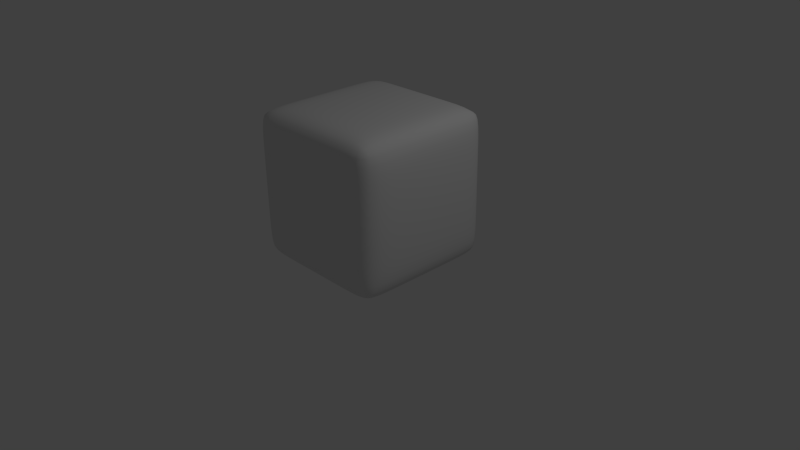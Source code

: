 # Source: checkpoint.blend  (saved by Blender 2.74.0; exported with 4.5.12 LTS)
import bpy
from mathutils import Matrix  # noqa: F401  (used for matrix-valued properties, if any)

bpy.ops.wm.read_factory_settings(use_empty=True)
scene = bpy.context.scene
scene.name = 'Scene'

# ---- collections
col_collection_1 = bpy.data.collections.new('Collection 1'); scene.collection.children.link(col_collection_1)

# ---- materials (node trees are filled in below, after node groups)
mat_material = bpy.data.materials.new('Material')
mat_material.alpha_threshold = 0.0
mat_material.use_transparent_shadow = False
mat_material.roughness = 0.5
mat_material.line_color = (0.0, 0.0, 0.0, 1.0)

# ---- material node trees

# ---- world
world_world = bpy.data.worlds.new('World'); scene.world = world_world
world_world.color = (0.05088, 0.05088, 0.05088)
world_world.use_sun_shadow = False
world_world.sun_shadow_jitter_overblur = 0.0
world_world.cycles.sampling_method = 'MANUAL'
world_world.cycles.sample_map_resolution = 256

# ---- cameras
cam_camera = bpy.data.cameras.new('Camera')
cam_camera.clip_end = 100.0
cam_camera.lens = 35.0
cam_camera.sensor_width = 32.0
cam_camera.sensor_height = 18.0
cam_camera.ortho_scale = 7.314
cam_camera.dof.focus_distance = 0.0
cam_camera.dof.aperture_fstop = 128.0

# ---- lights
light_lamp = bpy.data.lights.new('Lamp', 'POINT')
light_lamp.transmission_factor = 0.0
light_lamp.cutoff_distance = 30.0
light_lamp.energy = 100.0
light_lamp.shadow_buffer_clip_start = 1.001
light_lamp.shadow_soft_size = 0.1
light_lamp.shadow_maximum_resolution = 0.006
light_lamp.use_absolute_resolution = True
light_lamp.cycles.use_multiple_importance_sampling = False

# ---- meshes
me_cube = bpy.data.meshes.new('Cube')
me_cube.from_pydata([(5.355e-08, 1.169e-07, -0.004673), (0.125, 9.499e-08, -0.004673), (0.25, 7.357e-08, -0.004673), (0.375, 5.774e-08, -0.004673), (0.5, 3.423e-08, -0.004673), (0.625, 1.863e-08, -0.004673), (0.75, -9.313e-10, -0.004673), (0.875, -2.235e-08, -0.004673), (3.725e-08, -0.125, -0.004673), (2.235e-08, -0.25, -0.004673), (9.313e-09, -0.375, -0.004673), (-2.328e-09, -0.5, -0.004673), (-1.863e-08, -0.625, -0.004673), (-3.725e-08, -0.75, -0.004673), (-5.215e-08, -0.875, -0.004673), (-0.125, 1.378e-07, -0.004673), (-0.25, 1.583e-07, -0.004673), (-0.375, 1.676e-07, -0.004673), (-0.5, 1.835e-07, -0.004673), (-0.625, 2.012e-07, -0.004673), (-0.75, 2.17e-07, -0.004673), (-0.875, 2.347e-07, -0.004673), (7.264e-08, 0.125, -0.004673), (8.987e-08, 0.25, -0.004673), (1.043e-07, 0.375, -0.004673), (1.192e-07, 0.5, -0.004673), (1.341e-07, 0.625, -0.004673), (1.49e-07, 0.75, -0.004673), (1.639e-07, 0.875, -0.004673), (0.125, 0.125, -0.004673), (0.25, 0.125, -0.004673), (0.375, 0.125, -0.004673), (0.5, 0.125, -0.004673), (0.625, 0.125, -0.004673), (0.75, 0.125, -0.004673), (0.875, 0.125, -0.004673), (0.125, 0.25, -0.004673), (0.25, 0.25, -0.004673), (0.375, 0.25, -0.004673), (0.5, 0.25, -0.004673), (0.625, 0.25, -0.004673), (0.75, 0.25, -0.004673), (0.875, 0.25, -0.004673), (0.125, 0.375, -0.004673), (0.25, 0.375, -0.004673), (0.375, 0.375, -0.004673), (0.5, 0.375, -0.004673), (0.625, 0.375, -0.004673), (0.75, 0.375, -0.004673), (0.875, 0.375, -0.004673), (0.125, 0.5, -0.004673), (0.25, 0.5, -0.004673), (0.375, 0.5, -0.004673), (0.5, 0.5, -0.004673), (0.625, 0.5, -0.004673), (0.75, 0.5, -0.004673), (0.875, 0.5, -0.004673), (0.125, 0.625, -0.004673), (0.25, 0.625, -0.004673), (0.375, 0.625, -0.004673), (0.5, 0.625, -0.004673), (0.625, 0.625, -0.004673), (0.75, 0.625, -0.004673), (0.875, 0.625, -0.004673), (0.125, 0.75, -0.004673), (0.25, 0.75, -0.004673), (0.375, 0.75, -0.004673), (0.5, 0.75, -0.004673), (0.625, 0.75, -0.004673), (0.75, 0.75, -0.004673), (0.875, 0.75, -0.004673), (0.125, 0.875, -0.004673), (0.25, 0.875, -0.004673), (0.375, 0.875, -0.004673), (0.5, 0.875, -0.004673), (0.625, 0.875, -0.004673), (0.75, 0.875, -0.004673), (0.875, 0.875, -0.004673), (0.125, -0.125, -0.004673), (0.125, -0.25, -0.004673), (0.125, -0.375, -0.004673), (0.125, -0.5, -0.004673), (0.125, -0.625, -0.004673), (0.125, -0.75, -0.004673), (0.125, -0.875, -0.004673), (0.25, -0.125, -0.004673), (0.25, -0.25, -0.004673), (0.25, -0.375, -0.004673), (0.25, -0.5, -0.004673), (0.25, -0.625, -0.004673), (0.25, -0.75, -0.004673), (0.25, -0.875, -0.004673), (0.375, -0.125, -0.004673), (0.375, -0.25, -0.004673), (0.375, -0.375, -0.004673), (0.375, -0.5, -0.004673), (0.375, -0.625, -0.004673), (0.375, -0.75, -0.004673), (0.375, -0.875, -0.004673), (0.5, -0.125, -0.004673), (0.5, -0.25, -0.004673), (0.5, -0.375, -0.004673), (0.5, -0.5, -0.004673), (0.5, -0.625, -0.004673), (0.5, -0.75, -0.004673), (0.5, -0.875, -0.004673), (0.625, -0.125, -0.004673), (0.625, -0.25, -0.004673), (0.625, -0.375, -0.004673), (0.625, -0.5, -0.004673), (0.625, -0.625, -0.004673), (0.625, -0.75, -0.004673), (0.625, -0.875, -0.004673), (0.75, -0.125, -0.004673), (0.75, -0.25, -0.004673), (0.75, -0.375, -0.004673), (0.75, -0.5, -0.004673), (0.75, -0.625, -0.004673), (0.75, -0.75, -0.004673), (0.75, -0.875, -0.004673), (0.875, -0.125, -0.004673), (0.875, -0.25, -0.004673), (0.875, -0.375, -0.004673), (0.875, -0.5, -0.004673), (0.875, -0.625, -0.004673), (0.875, -0.75, -0.004673), (0.875, -0.875, -0.004673), (-0.125, -0.125, -0.004673), (-0.25, -0.125, -0.004673), (-0.375, -0.125, -0.004673), (-0.5, -0.125, -0.004673), (-0.625, -0.125, -0.004673), (-0.75, -0.125, -0.004673), (-0.875, -0.125, -0.004673), (-0.125, -0.25, -0.004673), (-0.25, -0.25, -0.004673), (-0.375, -0.25, -0.004673), (-0.5, -0.25, -0.004673), (-0.625, -0.25, -0.004673), (-0.75, -0.25, -0.004673), (-0.875, -0.25, -0.004673), (-0.125, -0.375, -0.004673), (-0.25, -0.375, -0.004673), (-0.375, -0.375, -0.004673), (-0.5, -0.375, -0.004673), (-0.625, -0.375, -0.004673), (-0.75, -0.375, -0.004673), (-0.875, -0.375, -0.004673), (-0.125, -0.5, -0.004673), (-0.25, -0.5, -0.004673), (-0.375, -0.5, -0.004673), (-0.5, -0.5, -0.004673), (-0.625, -0.5, -0.004673), (-0.75, -0.5, -0.004673), (-0.875, -0.5, -0.004673), (-0.125, -0.625, -0.004673), (-0.25, -0.625, -0.004673), (-0.375, -0.625, -0.004673), (-0.5, -0.625, -0.004673), (-0.625, -0.625, -0.004673), (-0.75, -0.625, -0.004673), (-0.875, -0.625, -0.004673), (-0.125, -0.75, -0.004673), (-0.25, -0.75, -0.004673), (-0.375, -0.75, -0.004673), (-0.5, -0.75, -0.004673), (-0.625, -0.75, -0.004673), (-0.75, -0.75, -0.004673), (-0.875, -0.75, -0.004673), (-0.125, -0.875, -0.004673), (-0.25, -0.875, -0.004673), (-0.375, -0.875, -0.004673), (-0.5, -0.875, -0.004673), (-0.625, -0.875, -0.004673), (-0.75, -0.875, -0.004673), (-0.875, -0.875, -0.004673), (-0.125, 0.125, -0.004673), (-0.125, 0.25, -0.004673), (-0.125, 0.375, -0.004673), (-0.125, 0.5, -0.004673), (-0.125, 0.625, -0.004673), (-0.125, 0.75, -0.004673), (-0.125, 0.875, -0.004673), (-0.25, 0.125, -0.004673), (-0.25, 0.25, -0.004673), (-0.25, 0.375, -0.004673), (-0.25, 0.5, -0.004673), (-0.25, 0.625, -0.004673), (-0.25, 0.75, -0.004673), (-0.25, 0.875, -0.004673), (-0.375, 0.125, -0.004673), (-0.375, 0.25, -0.004673), (-0.375, 0.375, -0.004673), (-0.375, 0.5, -0.004673), (-0.375, 0.625, -0.004673), (-0.375, 0.75, -0.004673), (-0.375, 0.875, -0.004673), (-0.5, 0.125, -0.004673), (-0.5, 0.25, -0.004673), (-0.5, 0.375, -0.004673), (-0.5, 0.5, -0.004673), (-0.5, 0.625, -0.004673), (-0.5, 0.75, -0.004673), (-0.5, 0.875, -0.004673), (-0.625, 0.125, -0.004673), (-0.625, 0.25, -0.004673), (-0.625, 0.375, -0.004673), (-0.625, 0.5, -0.004673), (-0.625, 0.625, -0.004673), (-0.625, 0.75, -0.004673), (-0.625, 0.875, -0.004673), (-0.75, 0.125, -0.004673), (-0.75, 0.25, -0.004673), (-0.75, 0.375, -0.004673), (-0.75, 0.5, -0.004673), (-0.75, 0.625, -0.004673), (-0.75, 0.75, -0.004673), (-0.75, 0.875, -0.004673), (-0.875, 0.125, -0.004673), (-0.875, 0.25, -0.004673), (-0.875, 0.375, -0.004673), (-0.875, 0.5, -0.004673), (-0.875, 0.625, -0.004673), (-0.875, 0.75, -0.004673), (-0.875, 0.875, -0.004673), (-1.173e-07, -1.788e-07, 1.995), (-7.078e-08, 0.125, 1.995), (-2.421e-08, 0.25, 1.995), (2.049e-08, 0.375, 1.995), (6.729e-08, 0.5, 1.995), (1.192e-07, 0.625, 1.995), (1.742e-07, 0.75, 1.995), (2.217e-07, 0.875, 1.995), (-0.125, -1.341e-07, 1.995), (-0.25, -8.941e-08, 1.995), (-0.375, -4.47e-08, 1.995), (-0.5, 0.0, 1.995), (-0.625, 4.843e-08, 1.995), (-0.75, 9.313e-08, 1.995), (-0.875, 1.378e-07, 1.995), (-1.621e-07, -0.125, 1.995), (-2.068e-07, -0.25, 1.995), (-2.552e-07, -0.375, 1.995), (-3.022e-07, -0.5, 1.995), (-3.52e-07, -0.625, 1.995), (-4.042e-07, -0.75, 1.995), (-4.545e-07, -0.875, 1.995), (0.125, -2.217e-07, 1.995), (0.25, -2.673e-07, 1.995), (0.375, -3.204e-07, 1.995), (0.5, -3.688e-07, 1.995), (0.625, -4.247e-07, 1.995), (0.75, -4.722e-07, 1.995), (0.875, -5.215e-07, 1.995), (0.125, 0.125, 1.995), (0.125, 0.25, 1.995), (0.125, 0.375, 1.995), (0.125, 0.5, 1.995), (0.125, 0.625, 1.995), (0.125, 0.75, 1.995), (0.125, 0.875, 1.995), (0.25, 0.125, 1.995), (0.25, 0.25, 1.995), (0.25, 0.375, 1.995), (0.25, 0.5, 1.995), (0.25, 0.625, 1.995), (0.25, 0.75, 1.995), (0.25, 0.875, 1.995), (0.375, 0.125, 1.995), (0.375, 0.25, 1.995), (0.375, 0.375, 1.995), (0.375, 0.5, 1.995), (0.375, 0.625, 1.995), (0.375, 0.75, 1.995), (0.375, 0.875, 1.995), (0.5, 0.125, 1.995), (0.5, 0.25, 1.995), (0.5, 0.375, 1.995), (0.5, 0.5, 1.995), (0.5, 0.625, 1.995), (0.5, 0.75, 1.995), (0.5, 0.875, 1.995), (0.625, 0.125, 1.995), (0.625, 0.25, 1.995), (0.625, 0.375, 1.995), (0.625, 0.5, 1.995), (0.625, 0.625, 1.995), (0.625, 0.75, 1.995), (0.625, 0.875, 1.995), (0.75, 0.125, 1.995), (0.75, 0.25, 1.995), (0.75, 0.375, 1.995), (0.75, 0.5, 1.995), (0.75, 0.625, 1.995), (0.75, 0.75, 1.995), (0.75, 0.875, 1.995), (0.875, 0.125, 1.995), (0.875, 0.25, 1.995), (0.875, 0.375, 1.995), (0.875, 0.5, 1.995), (0.875, 0.625, 1.995), (0.875, 0.75, 1.995), (0.875, 0.875, 1.995), (-0.125, 0.125, 1.995), (-0.25, 0.125, 1.995), (-0.375, 0.125, 1.995), (-0.5, 0.125, 1.995), (-0.625, 0.125, 1.995), (-0.75, 0.125, 1.995), (-0.875, 0.125, 1.995), (-0.125, 0.25, 1.995), (-0.25, 0.25, 1.995), (-0.375, 0.25, 1.995), (-0.5, 0.25, 1.995), (-0.625, 0.25, 1.995), (-0.75, 0.25, 1.995), (-0.875, 0.25, 1.995), (-0.125, 0.375, 1.995), (-0.25, 0.375, 1.995), (-0.375, 0.375, 1.995), (-0.5, 0.375, 1.995), (-0.625, 0.375, 1.995), (-0.75, 0.375, 1.995), (-0.875, 0.375, 1.995), (-0.125, 0.5, 1.995), (-0.25, 0.5, 1.995), (-0.375, 0.5, 1.995), (-0.5, 0.5, 1.995), (-0.625, 0.5, 1.995), (-0.75, 0.5, 1.995), (-0.875, 0.5, 1.995), (-0.125, 0.625, 1.995), (-0.25, 0.625, 1.995), (-0.375, 0.625, 1.995), (-0.5, 0.625, 1.995), (-0.625, 0.625, 1.995), (-0.75, 0.625, 1.995), (-0.875, 0.625, 1.995), (-0.125, 0.75, 1.995), (-0.25, 0.75, 1.995), (-0.375, 0.75, 1.995), (-0.5, 0.75, 1.995), (-0.625, 0.75, 1.995), (-0.75, 0.75, 1.995), (-0.875, 0.75, 1.995), (-0.125, 0.875, 1.995), (-0.25, 0.875, 1.995), (-0.375, 0.875, 1.995), (-0.5, 0.875, 1.995), (-0.625, 0.875, 1.995), (-0.75, 0.875, 1.995), (-0.875, 0.875, 1.995), (-0.125, -0.125, 1.995), (-0.125, -0.25, 1.995), (-0.125, -0.375, 1.995), (-0.125, -0.5, 1.995), (-0.125, -0.625, 1.995), (-0.125, -0.75, 1.995), (-0.125, -0.875, 1.995), (-0.25, -0.125, 1.995), (-0.25, -0.25, 1.995), (-0.25, -0.375, 1.995), (-0.25, -0.5, 1.995), (-0.25, -0.625, 1.995), (-0.25, -0.75, 1.995), (-0.25, -0.875, 1.995), (-0.375, -0.125, 1.995), (-0.375, -0.25, 1.995), (-0.375, -0.375, 1.995), (-0.375, -0.5, 1.995), (-0.375, -0.625, 1.995), (-0.375, -0.75, 1.995), (-0.375, -0.875, 1.995), (-0.5, -0.125, 1.995), (-0.5, -0.25, 1.995), (-0.5, -0.375, 1.995), (-0.5, -0.5, 1.995), (-0.5, -0.625, 1.995), (-0.5, -0.75, 1.995), (-0.5, -0.875, 1.995), (-0.625, -0.125, 1.995), (-0.625, -0.25, 1.995), (-0.625, -0.375, 1.995), (-0.625, -0.5, 1.995), (-0.625, -0.625, 1.995), (-0.625, -0.75, 1.995), (-0.625, -0.875, 1.995), (-0.75, -0.125, 1.995), (-0.75, -0.25, 1.995), (-0.75, -0.375, 1.995), (-0.75, -0.5, 1.995), (-0.75, -0.625, 1.995), (-0.75, -0.75, 1.995), (-0.75, -0.875, 1.995), (-0.875, -0.125, 1.995), (-0.875, -0.25, 1.995), (-0.875, -0.375, 1.995), (-0.875, -0.5, 1.995), (-0.875, -0.625, 1.995), (-0.875, -0.75, 1.995), (-0.875, -0.875, 1.995), (0.125, -0.125, 1.995), (0.25, -0.125, 1.995), (0.375, -0.125, 1.995), (0.5, -0.125, 1.995), (0.625, -0.125, 1.995), (0.75, -0.125, 1.995), (0.875, -0.125, 1.995), (0.125, -0.25, 1.995), (0.25, -0.25, 1.995), (0.375, -0.25, 1.995), (0.5, -0.25, 1.995), (0.625, -0.25, 1.995), (0.75, -0.25, 1.995), (0.875, -0.25, 1.995), (0.125, -0.375, 1.995), (0.25, -0.375, 1.995), (0.375, -0.375, 1.995), (0.5, -0.375, 1.995), (0.625, -0.375, 1.995), (0.75, -0.375, 1.995), (0.875, -0.375, 1.995), (0.125, -0.5, 1.995), (0.25, -0.5, 1.995), (0.375, -0.5, 1.995), (0.5, -0.5, 1.995), (0.625, -0.5, 1.995), (0.75, -0.5, 1.995), (0.875, -0.5, 1.995), (0.125, -0.625, 1.995), (0.25, -0.625, 1.995), (0.375, -0.625, 1.995), (0.5, -0.625, 1.995), (0.625, -0.625, 1.995), (0.75, -0.625, 1.995), (0.875, -0.625, 1.995), (0.125, -0.75, 1.995), (0.25, -0.75, 1.995), (0.375, -0.75, 1.995), (0.5, -0.75, 1.995), (0.625, -0.75, 1.995), (0.75, -0.75, 1.995), (0.875, -0.75, 1.995), (0.125, -0.875, 1.995), (0.25, -0.875, 1.995), (0.375, -0.875, 1.995), (0.5, -0.875, 1.995), (0.625, -0.875, 1.995), (0.75, -0.875, 1.995), (0.875, -0.875, 1.995), (1.0, -2.806e-07, 0.9953), (1.0, 0.125, 0.9953), (1.0, 0.25, 0.9953), (1.0, 0.375, 0.9953), (1.0, 0.5, 0.9953), (1.0, 0.625, 0.9953), (1.0, 0.75, 0.9953), (1.0, 0.875, 0.9953), (1.0, -3.111e-07, 1.12), (1.0, -3.413e-07, 1.245), (1.0, -3.744e-07, 1.37), (1.0, -4.093e-07, 1.495), (1.0, -4.47e-07, 1.62), (1.0, -4.964e-07, 1.745), (1.0, -5.29e-07, 1.87), (1.0, -0.125, 0.9953), (1.0, -0.25, 0.9953), (1.0, -0.375, 0.9953), (1.0, -0.5, 0.9953), (1.0, -0.625, 0.9953), (1.0, -0.75, 0.9953), (1.0, -0.875, 0.9953), (1.0, -2.496e-07, 0.8703), (1.0, -2.133e-07, 0.7453), (1.0, -1.807e-07, 0.6203), (1.0, -1.495e-07, 0.4953), (1.0, -1.173e-07, 0.3703), (1.0, -8.754e-08, 0.2453), (1.0, -6.333e-08, 0.1203), (1.0, 0.125, 0.8703), (1.0, 0.25, 0.8703), (1.0, 0.375, 0.8703), (1.0, 0.5, 0.8703), (1.0, 0.625, 0.8703), (1.0, 0.75, 0.8703), (1.0, 0.875, 0.8703), (1.0, 0.125, 0.7453), (1.0, 0.25, 0.7453), (1.0, 0.375, 0.7453), (1.0, 0.5, 0.7453), (1.0, 0.625, 0.7453), (1.0, 0.75, 0.7453), (1.0, 0.875, 0.7453), (1.0, 0.125, 0.6203), (1.0, 0.25, 0.6203), (1.0, 0.375, 0.6203), (1.0, 0.5, 0.6203), (1.0, 0.625, 0.6203), (1.0, 0.75, 0.6203), (1.0, 0.875, 0.6203), (1.0, 0.125, 0.4953), (1.0, 0.25, 0.4953), (1.0, 0.375, 0.4953), (1.0, 0.5, 0.4953), (1.0, 0.625, 0.4953), (1.0, 0.75, 0.4953), (1.0, 0.875, 0.4953), (1.0, 0.125, 0.3703), (1.0, 0.25, 0.3703), (1.0, 0.375, 0.3703), (1.0, 0.5, 0.3703), (1.0, 0.625, 0.3703), (1.0, 0.75, 0.3703), (1.0, 0.875, 0.3703), (1.0, 0.125, 0.2453), (1.0, 0.25, 0.2453), (1.0, 0.375, 0.2453), (1.0, 0.5, 0.2453), (1.0, 0.625, 0.2453), (1.0, 0.75, 0.2453), (1.0, 0.875, 0.2453), (1.0, 0.125, 0.1203), (1.0, 0.25, 0.1203), (1.0, 0.375, 0.1203), (1.0, 0.5, 0.1203), (1.0, 0.625, 0.1203), (1.0, 0.75, 0.1203), (1.0, 0.875, 0.1203), (1.0, 0.125, 1.12), (1.0, 0.125, 1.245), (1.0, 0.125, 1.37), (1.0, 0.125, 1.495), (1.0, 0.125, 1.62), (1.0, 0.125, 1.745), (1.0, 0.125, 1.87), (1.0, 0.25, 1.12), (1.0, 0.25, 1.245), (1.0, 0.25, 1.37), (1.0, 0.25, 1.495), (1.0, 0.25, 1.62), (1.0, 0.25, 1.745), (1.0, 0.25, 1.87), (1.0, 0.375, 1.12), (1.0, 0.375, 1.245), (1.0, 0.375, 1.37), (1.0, 0.375, 1.495), (1.0, 0.375, 1.62), (1.0, 0.375, 1.745), (1.0, 0.375, 1.87), (1.0, 0.5, 1.12), (1.0, 0.5, 1.245), (1.0, 0.5, 1.37), (1.0, 0.5, 1.495), (1.0, 0.5, 1.62), (1.0, 0.5, 1.745), (1.0, 0.5, 1.87), (1.0, 0.625, 1.12), (1.0, 0.625, 1.245), (1.0, 0.625, 1.37), (1.0, 0.625, 1.495), (1.0, 0.625, 1.62), (1.0, 0.625, 1.745), (1.0, 0.625, 1.87), (1.0, 0.75, 1.12), (1.0, 0.75, 1.245), (1.0, 0.75, 1.37), (1.0, 0.75, 1.495), (1.0, 0.75, 1.62), (1.0, 0.75, 1.745), (1.0, 0.75, 1.87), (1.0, 0.875, 1.12), (1.0, 0.875, 1.245), (1.0, 0.875, 1.37), (1.0, 0.875, 1.495), (1.0, 0.875, 1.62), (1.0, 0.875, 1.745), (1.0, 0.875, 1.87), (1.0, -0.125, 1.12), (1.0, -0.25, 1.12), (1.0, -0.375, 1.12), (1.0, -0.5, 1.12), (1.0, -0.625, 1.12), (1.0, -0.75, 1.12), (1.0, -0.875, 1.12), (1.0, -0.125, 1.245), (1.0, -0.25, 1.245), (1.0, -0.375, 1.245), (1.0, -0.5, 1.245), (1.0, -0.625, 1.245), (1.0, -0.75, 1.245), (1.0, -0.875, 1.245), (1.0, -0.125, 1.37), (1.0, -0.25, 1.37), (1.0, -0.375, 1.37), (1.0, -0.5, 1.37), (1.0, -0.625, 1.37), (1.0, -0.75, 1.37), (1.0, -0.875, 1.37), (1.0, -0.125, 1.495), (1.0, -0.25, 1.495), (1.0, -0.375, 1.495), (1.0, -0.5, 1.495), (1.0, -0.625, 1.495), (1.0, -0.75, 1.495), (1.0, -0.875, 1.495), (1.0, -0.125, 1.62), (1.0, -0.25, 1.62), (1.0, -0.375, 1.62), (1.0, -0.5, 1.62), (1.0, -0.625, 1.62), (1.0, -0.75, 1.62), (1.0, -0.875, 1.62), (1.0, -0.125, 1.745), (1.0, -0.25, 1.745), (1.0, -0.375, 1.745), (1.0, -0.5, 1.745), (1.0, -0.625, 1.745), (1.0, -0.75, 1.745), (1.0, -0.875, 1.745), (1.0, -0.125, 1.87), (1.0, -0.25, 1.87), (1.0, -0.375, 1.87), (1.0, -0.5, 1.87), (1.0, -0.625, 1.87), (1.0, -0.75, 1.87), (1.0, -0.875, 1.87), (1.0, -0.125, 0.8703), (1.0, -0.125, 0.7453), (1.0, -0.125, 0.6203), (1.0, -0.125, 0.4953), (1.0, -0.125, 0.3703), (1.0, -0.125, 0.2453), (1.0, -0.125, 0.1203), (1.0, -0.25, 0.8703), (1.0, -0.25, 0.7453), (1.0, -0.25, 0.6203), (1.0, -0.25, 0.4953), (1.0, -0.25, 0.3703), (1.0, -0.25, 0.2453), (1.0, -0.25, 0.1203), (1.0, -0.375, 0.8703), (1.0, -0.375, 0.7453), (1.0, -0.375, 0.6203), (1.0, -0.375, 0.4953), (1.0, -0.375, 0.3703), (1.0, -0.375, 0.2453), (1.0, -0.375, 0.1203), (1.0, -0.5, 0.8703), (1.0, -0.5, 0.7453), (1.0, -0.5, 0.6203), (1.0, -0.5, 0.4953), (1.0, -0.5, 0.3703), (1.0, -0.5, 0.2453), (1.0, -0.5, 0.1203), (1.0, -0.625, 0.8703), (1.0, -0.625, 0.7453), (1.0, -0.625, 0.6203), (1.0, -0.625, 0.4953), (1.0, -0.625, 0.3703), (1.0, -0.625, 0.2453), (1.0, -0.625, 0.1203), (1.0, -0.75, 0.8703), (1.0, -0.75, 0.7453), (1.0, -0.75, 0.6203), (1.0, -0.75, 0.4953), (1.0, -0.75, 0.3703), (1.0, -0.75, 0.2453), (1.0, -0.75, 0.1203), (1.0, -0.875, 0.8703), (1.0, -0.875, 0.7453), (1.0, -0.875, 0.6203), (1.0, -0.875, 0.4953), (1.0, -0.875, 0.3703), (1.0, -0.875, 0.2453), (1.0, -0.875, 0.1203), (-2.896e-07, -1.0, 0.9953), (0.125, -1.0, 0.9953), (0.25, -1.0, 0.9953), (0.375, -1.0, 0.9953), (0.5, -1.0, 0.9953), (0.625, -1.0, 0.9953), (0.75, -1.0, 0.9953), (0.875, -1.0, 0.9953), (-3.148e-07, -1.0, 1.12), (-3.413e-07, -1.0, 1.245), (-3.707e-07, -1.0, 1.37), (-4.005e-07, -1.0, 1.495), (-4.321e-07, -1.0, 1.62), (-4.554e-07, -1.0, 1.745), (-4.806e-07, -1.0, 1.87), (-0.125, -1.0, 0.9953), (-0.25, -1.0, 0.9953), (-0.375, -1.0, 0.9953), (-0.5, -1.0, 0.9953), (-0.625, -1.0, 0.9953), (-0.75, -1.0, 0.9953), (-0.875, -1.0, 0.9953), (-2.664e-07, -1.0, 0.8703), (-2.384e-07, -1.0, 0.7453), (-2.086e-07, -1.0, 0.6203), (-1.788e-07, -1.0, 0.4953), (-1.49e-07, -1.0, 0.3703), (-1.164e-07, -1.0, 0.2453), (-8.754e-08, -1.0, 0.1203), (0.125, -1.0, 0.8703), (0.25, -1.0, 0.8703), (0.375, -1.0, 0.8703), (0.5, -1.0, 0.8703), (0.625, -1.0, 0.8703), (0.75, -1.0, 0.8703), (0.875, -1.0, 0.8703), (0.125, -1.0, 0.7453), (0.25, -1.0, 0.7453), (0.375, -1.0, 0.7453), (0.5, -1.0, 0.7453), (0.625, -1.0, 0.7453), (0.75, -1.0, 0.7453), (0.875, -1.0, 0.7453), (0.125, -1.0, 0.6203), (0.25, -1.0, 0.6203), (0.375, -1.0, 0.6203), (0.5, -1.0, 0.6203), (0.625, -1.0, 0.6203), (0.75, -1.0, 0.6203), (0.875, -1.0, 0.6203), (0.125, -1.0, 0.4953), (0.25, -1.0, 0.4953), (0.375, -1.0, 0.4953), (0.5, -1.0, 0.4953), (0.625, -1.0, 0.4953), (0.75, -1.0, 0.4953), (0.875, -1.0, 0.4953), (0.125, -1.0, 0.3703), (0.25, -1.0, 0.3703), (0.375, -1.0, 0.3703), (0.5, -1.0, 0.3703), (0.625, -1.0, 0.3703), (0.75, -1.0, 0.3703), (0.875, -1.0, 0.3703), (0.125, -1.0, 0.2453), (0.25, -1.0, 0.2453), (0.375, -1.0, 0.2453), (0.5, -1.0, 0.2453), (0.625, -1.0, 0.2453), (0.75, -1.0, 0.2453), (0.875, -1.0, 0.2453), (0.125, -1.0, 0.1203), (0.25, -1.0, 0.1203), (0.375, -1.0, 0.1203), (0.5, -1.0, 0.1203), (0.625, -1.0, 0.1203), (0.75, -1.0, 0.1203), (0.875, -1.0, 0.1203), (0.125, -1.0, 1.12), (0.125, -1.0, 1.245), (0.125, -1.0, 1.37), (0.125, -1.0, 1.495), (0.125, -1.0, 1.62), (0.125, -1.0, 1.745), (0.125, -1.0, 1.87), (0.25, -1.0, 1.12), (0.25, -1.0, 1.245), (0.25, -1.0, 1.37), (0.25, -1.0, 1.495), (0.25, -1.0, 1.62), (0.25, -1.0, 1.745), (0.25, -1.0, 1.87), (0.375, -1.0, 1.12), (0.375, -1.0, 1.245), (0.375, -1.0, 1.37), (0.375, -1.0, 1.495), (0.375, -1.0, 1.62), (0.375, -1.0, 1.745), (0.375, -1.0, 1.87), (0.5, -1.0, 1.12), (0.5, -1.0, 1.245), (0.5, -1.0, 1.37), (0.5, -1.0, 1.495), (0.5, -1.0, 1.62), (0.5, -1.0, 1.745), (0.5, -1.0, 1.87), (0.625, -1.0, 1.12), (0.625, -1.0, 1.245), (0.625, -1.0, 1.37), (0.625, -1.0, 1.495), (0.625, -1.0, 1.62), (0.625, -1.0, 1.745), (0.625, -1.0, 1.87), (0.75, -1.0, 1.12), (0.75, -1.0, 1.245), (0.75, -1.0, 1.37), (0.75, -1.0, 1.495), (0.75, -1.0, 1.62), (0.75, -1.0, 1.745), (0.75, -1.0, 1.87), (0.875, -1.0, 1.12), (0.875, -1.0, 1.245), (0.875, -1.0, 1.37), (0.875, -1.0, 1.495), (0.875, -1.0, 1.62), (0.875, -1.0, 1.745), (0.875, -1.0, 1.87), (-0.125, -1.0, 1.12), (-0.25, -1.0, 1.12), (-0.375, -1.0, 1.12), (-0.5, -1.0, 1.12), (-0.625, -1.0, 1.12), (-0.75, -1.0, 1.12), (-0.875, -1.0, 1.12), (-0.125, -1.0, 1.245), (-0.25, -1.0, 1.245), (-0.375, -1.0, 1.245), (-0.5, -1.0, 1.245), (-0.625, -1.0, 1.245), (-0.75, -1.0, 1.245), (-0.875, -1.0, 1.245), (-0.125, -1.0, 1.37), (-0.25, -1.0, 1.37), (-0.375, -1.0, 1.37), (-0.5, -1.0, 1.37), (-0.625, -1.0, 1.37), (-0.75, -1.0, 1.37), (-0.875, -1.0, 1.37), (-0.125, -1.0, 1.495), (-0.25, -1.0, 1.495), (-0.375, -1.0, 1.495), (-0.5, -1.0, 1.495), (-0.625, -1.0, 1.495), (-0.75, -1.0, 1.495), (-0.875, -1.0, 1.495), (-0.125, -1.0, 1.62), (-0.25, -1.0, 1.62), (-0.375, -1.0, 1.62), (-0.5, -1.0, 1.62), (-0.625, -1.0, 1.62), (-0.75, -1.0, 1.62), (-0.875, -1.0, 1.62), (-0.125, -1.0, 1.745), (-0.25, -1.0, 1.745), (-0.375, -1.0, 1.745), (-0.5, -1.0, 1.745), (-0.625, -1.0, 1.745), (-0.75, -1.0, 1.745), (-0.875, -1.0, 1.745), (-0.125, -1.0, 1.87), (-0.25, -1.0, 1.87), (-0.375, -1.0, 1.87), (-0.5, -1.0, 1.87), (-0.625, -1.0, 1.87), (-0.75, -1.0, 1.87), (-0.875, -1.0, 1.87), (-0.125, -1.0, 0.8703), (-0.125, -1.0, 0.7453), (-0.125, -1.0, 0.6203), (-0.125, -1.0, 0.4953), (-0.125, -1.0, 0.3703), (-0.125, -1.0, 0.2453), (-0.125, -1.0, 0.1203), (-0.25, -1.0, 0.8703), (-0.25, -1.0, 0.7453), (-0.25, -1.0, 0.6203), (-0.25, -1.0, 0.4953), (-0.25, -1.0, 0.3703), (-0.25, -1.0, 0.2453), (-0.25, -1.0, 0.1203), (-0.375, -1.0, 0.8703), (-0.375, -1.0, 0.7453), (-0.375, -1.0, 0.6203), (-0.375, -1.0, 0.4953), (-0.375, -1.0, 0.3703), (-0.375, -1.0, 0.2453), (-0.375, -1.0, 0.1203), (-0.5, -1.0, 0.8703), (-0.5, -1.0, 0.7453), (-0.5, -1.0, 0.6203), (-0.5, -1.0, 0.4953), (-0.5, -1.0, 0.3703), (-0.5, -1.0, 0.2453), (-0.5, -1.0, 0.1203), (-0.625, -1.0, 0.8703), (-0.625, -1.0, 0.7453), (-0.625, -1.0, 0.6203), (-0.625, -1.0, 0.4953), (-0.625, -1.0, 0.3703), (-0.625, -1.0, 0.2453), (-0.625, -1.0, 0.1203), (-0.75, -1.0, 0.8703), (-0.75, -1.0, 0.7453), (-0.75, -1.0, 0.6203), (-0.75, -1.0, 0.4953), (-0.75, -1.0, 0.3703), (-0.75, -1.0, 0.2453), (-0.75, -1.0, 0.1203), (-0.875, -1.0, 0.8703), (-0.875, -1.0, 0.7453), (-0.875, -1.0, 0.6203), (-0.875, -1.0, 0.4953), (-0.875, -1.0, 0.3703), (-0.875, -1.0, 0.2453), (-0.875, -1.0, 0.1203), (-1.0, 2.268e-07, 0.9953), (-1.0, -0.125, 0.9953), (-1.0, -0.25, 0.9953), (-1.0, -0.375, 0.9953), (-1.0, -0.5, 0.9953), (-1.0, -0.625, 0.9953), (-1.0, -0.75, 0.9953), (-1.0, -0.875, 0.9953), (-1.0, 2.272e-07, 1.12), (-1.0, 2.198e-07, 1.245), (-1.0, 2.068e-07, 1.37), (-1.0, 2.028e-07, 1.495), (-1.0, 2.012e-07, 1.62), (-1.0, 2.021e-07, 1.745), (-1.0, 1.937e-07, 1.87), (-1.0, 0.125, 0.9953), (-1.0, 0.25, 0.9953), (-1.0, 0.375, 0.9953), (-1.0, 0.5, 0.9953), (-1.0, 0.625, 0.9953), (-1.0, 0.75, 0.9953), (-1.0, 0.875, 0.9953), (-1.0, 2.291e-07, 0.8703), (-1.0, 2.3e-07, 0.7453), (-1.0, 2.291e-07, 0.6203), (-1.0, 2.305e-07, 0.4953), (-1.0, 2.31e-07, 0.3703), (-1.0, 2.338e-07, 0.2453), (-1.0, 2.384e-07, 0.1203), (-1.0, -0.125, 0.8703), (-1.0, -0.25, 0.8703), (-1.0, -0.375, 0.8703), (-1.0, -0.5, 0.8703), (-1.0, -0.625, 0.8703), (-1.0, -0.75, 0.8703), (-1.0, -0.875, 0.8703), (-1.0, -0.125, 0.7453), (-1.0, -0.25, 0.7453), (-1.0, -0.375, 0.7453), (-1.0, -0.5, 0.7453), (-1.0, -0.625, 0.7453), (-1.0, -0.75, 0.7453), (-1.0, -0.875, 0.7453), (-1.0, -0.125, 0.6203), (-1.0, -0.25, 0.6203), (-1.0, -0.375, 0.6203), (-1.0, -0.5, 0.6203), (-1.0, -0.625, 0.6203), (-1.0, -0.75, 0.6203), (-1.0, -0.875, 0.6203), (-1.0, -0.125, 0.4953), (-1.0, -0.25, 0.4953), (-1.0, -0.375, 0.4953), (-1.0, -0.5, 0.4953), (-1.0, -0.625, 0.4953), (-1.0, -0.75, 0.4953), (-1.0, -0.875, 0.4953), (-1.0, -0.125, 0.3703), (-1.0, -0.25, 0.3703), (-1.0, -0.375, 0.3703), (-1.0, -0.5, 0.3703), (-1.0, -0.625, 0.3703), (-1.0, -0.75, 0.3703), (-1.0, -0.875, 0.3703), (-1.0, -0.125, 0.2453), (-1.0, -0.25, 0.2453), (-1.0, -0.375, 0.2453), (-1.0, -0.5, 0.2453), (-1.0, -0.625, 0.2453), (-1.0, -0.75, 0.2453), (-1.0, -0.875, 0.2453), (-1.0, -0.125, 0.1203), (-1.0, -0.25, 0.1203), (-1.0, -0.375, 0.1203), (-1.0, -0.5, 0.1203), (-1.0, -0.625, 0.1203), (-1.0, -0.75, 0.1203), (-1.0, -0.875, 0.1203), (-1.0, -0.125, 1.12), (-1.0, -0.125, 1.245), (-1.0, -0.125, 1.37), (-1.0, -0.125, 1.495), (-1.0, -0.125, 1.62), (-1.0, -0.125, 1.745), (-1.0, -0.125, 1.87), (-1.0, -0.25, 1.12), (-1.0, -0.25, 1.245), (-1.0, -0.25, 1.37), (-1.0, -0.25, 1.495), (-1.0, -0.25, 1.62), (-1.0, -0.25, 1.745), (-1.0, -0.25, 1.87), (-1.0, -0.375, 1.12), (-1.0, -0.375, 1.245), (-1.0, -0.375, 1.37), (-1.0, -0.375, 1.495), (-1.0, -0.375, 1.62), (-1.0, -0.375, 1.745), (-1.0, -0.375, 1.87), (-1.0, -0.5, 1.12), (-1.0, -0.5, 1.245), (-1.0, -0.5, 1.37), (-1.0, -0.5, 1.495), (-1.0, -0.5, 1.62), (-1.0, -0.5, 1.745), (-1.0, -0.5, 1.87), (-1.0, -0.625, 1.12), (-1.0, -0.625, 1.245), (-1.0, -0.625, 1.37), (-1.0, -0.625, 1.495), (-1.0, -0.625, 1.62), (-1.0, -0.625, 1.745), (-1.0, -0.625, 1.87), (-1.0, -0.75, 1.12), (-1.0, -0.75, 1.245), (-1.0, -0.75, 1.37), (-1.0, -0.75, 1.495), (-1.0, -0.75, 1.62), (-1.0, -0.75, 1.745), (-1.0, -0.75, 1.87), (-1.0, -0.875, 1.12), (-1.0, -0.875, 1.245), (-1.0, -0.875, 1.37), (-1.0, -0.875, 1.495), (-1.0, -0.875, 1.62), (-1.0, -0.875, 1.745), (-1.0, -0.875, 1.87), (-1.0, 0.125, 1.12), (-1.0, 0.25, 1.12), (-1.0, 0.375, 1.12), (-1.0, 0.5, 1.12), (-1.0, 0.625, 1.12), (-1.0, 0.75, 1.12), (-1.0, 0.875, 1.12), (-1.0, 0.125, 1.245), (-1.0, 0.25, 1.245), (-1.0, 0.375, 1.245), (-1.0, 0.5, 1.245), (-1.0, 0.625, 1.245), (-1.0, 0.75, 1.245), (-1.0, 0.875, 1.245), (-1.0, 0.125, 1.37), (-1.0, 0.25, 1.37), (-1.0, 0.375, 1.37), (-1.0, 0.5, 1.37), (-1.0, 0.625, 1.37), (-1.0, 0.75, 1.37), (-1.0, 0.875, 1.37), (-1.0, 0.125, 1.495), (-1.0, 0.25, 1.495), (-1.0, 0.375, 1.495), (-1.0, 0.5, 1.495), (-1.0, 0.625, 1.495), (-1.0, 0.75, 1.495), (-1.0, 0.875, 1.495), (-1.0, 0.125, 1.62), (-1.0, 0.25, 1.62), (-1.0, 0.375, 1.62), (-1.0, 0.5, 1.62), (-1.0, 0.625, 1.62), (-1.0, 0.75, 1.62), (-1.0, 0.875, 1.62), (-1.0, 0.125, 1.745), (-1.0, 0.25, 1.745), (-1.0, 0.375, 1.745), (-1.0, 0.5, 1.745), (-1.0, 0.625, 1.745), (-1.0, 0.75, 1.745), (-1.0, 0.875, 1.745), (-1.0, 0.125, 1.87), (-1.0, 0.25, 1.87), (-1.0, 0.375, 1.87), (-1.0, 0.5, 1.87), (-1.0, 0.625, 1.87), (-1.0, 0.75, 1.87), (-1.0, 0.875, 1.87), (-1.0, 0.125, 0.8703), (-1.0, 0.125, 0.7453), (-1.0, 0.125, 0.6203), (-1.0, 0.125, 0.4953), (-1.0, 0.125, 0.3703), (-1.0, 0.125, 0.2453), (-1.0, 0.125, 0.1203), (-1.0, 0.25, 0.8703), (-1.0, 0.25, 0.7453), (-1.0, 0.25, 0.6203), (-1.0, 0.25, 0.4953), (-1.0, 0.25, 0.3703), (-1.0, 0.25, 0.2453), (-1.0, 0.25, 0.1203), (-1.0, 0.375, 0.8703), (-1.0, 0.375, 0.7453), (-1.0, 0.375, 0.6203), (-1.0, 0.375, 0.4953), (-1.0, 0.375, 0.3703), (-1.0, 0.375, 0.2453), (-1.0, 0.375, 0.1203), (-1.0, 0.5, 0.8703), (-1.0, 0.5, 0.7453), (-1.0, 0.5, 0.6203), (-1.0, 0.5, 0.4953), (-1.0, 0.5, 0.3703), (-1.0, 0.5, 0.2453), (-1.0, 0.5, 0.1203), (-1.0, 0.625, 0.8703), (-1.0, 0.625, 0.7453), (-1.0, 0.625, 0.6203), (-1.0, 0.625, 0.4953), (-1.0, 0.625, 0.3703), (-1.0, 0.625, 0.2453), (-1.0, 0.625, 0.1203), (-1.0, 0.75, 0.8703), (-1.0, 0.75, 0.7453), (-1.0, 0.75, 0.6203), (-1.0, 0.75, 0.4953), (-1.0, 0.75, 0.3703), (-1.0, 0.75, 0.2453), (-1.0, 0.75, 0.1203), (-1.0, 0.875, 0.8703), (-1.0, 0.875, 0.7453), (-1.0, 0.875, 0.6203), (-1.0, 0.875, 0.4953), (-1.0, 0.875, 0.3703), (-1.0, 0.875, 0.2453), (-1.0, 0.875, 0.1203), (2.265e-07, 1.0, 0.9953), (0.125, 1.0, 0.9953), (0.25, 1.0, 0.9953), (0.375, 1.0, 0.9953), (0.5, 1.0, 0.9953), (0.625, 1.0, 0.9953), (0.75, 1.0, 0.9953), (0.875, 1.0, 0.9953), (2.161e-07, 1.0, 0.8703), (2.049e-07, 1.0, 0.7453), (1.956e-07, 1.0, 0.6203), (1.928e-07, 1.0, 0.4953), (1.9e-07, 1.0, 0.3703), (1.853e-07, 1.0, 0.2453), (1.863e-07, 1.0, 0.1203), (-0.125, 1.0, 0.9953), (-0.25, 1.0, 0.9953), (-0.375, 1.0, 0.9953), (-0.5, 1.0, 0.9953), (-0.625, 1.0, 0.9953), (-0.75, 1.0, 0.9953), (-0.875, 1.0, 0.9953), (2.328e-07, 1.0, 1.12), (2.314e-07, 1.0, 1.245), (2.347e-07, 1.0, 1.37), (2.382e-07, 1.0, 1.495), (2.459e-07, 1.0, 1.62), (2.524e-07, 1.0, 1.745), (2.608e-07, 1.0, 1.87), (0.125, 1.0, 1.12), (0.25, 1.0, 1.12), (0.375, 1.0, 1.12), (0.5, 1.0, 1.12), (0.625, 1.0, 1.12), (0.75, 1.0, 1.12), (0.875, 1.0, 1.12), (0.125, 1.0, 1.245), (0.25, 1.0, 1.245), (0.375, 1.0, 1.245), (0.5, 1.0, 1.245), (0.625, 1.0, 1.245), (0.75, 1.0, 1.245), (0.875, 1.0, 1.245), (0.125, 1.0, 1.37), (0.25, 1.0, 1.37), (0.375, 1.0, 1.37), (0.5, 1.0, 1.37), (0.625, 1.0, 1.37), (0.75, 1.0, 1.37), (0.875, 1.0, 1.37), (0.125, 1.0, 1.495), (0.25, 1.0, 1.495), (0.375, 1.0, 1.495), (0.5, 1.0, 1.495), (0.625, 1.0, 1.495), (0.75, 1.0, 1.495), (0.875, 1.0, 1.495), (0.125, 1.0, 1.62), (0.25, 1.0, 1.62), (0.375, 1.0, 1.62), (0.5, 1.0, 1.62), (0.625, 1.0, 1.62), (0.75, 1.0, 1.62), (0.875, 1.0, 1.62), (0.125, 1.0, 1.745), (0.25, 1.0, 1.745), (0.375, 1.0, 1.745), (0.5, 1.0, 1.745), (0.625, 1.0, 1.745), (0.75, 1.0, 1.745), (0.875, 1.0, 1.745), (0.125, 1.0, 1.87), (0.25, 1.0, 1.87), (0.375, 1.0, 1.87), (0.5, 1.0, 1.87), (0.625, 1.0, 1.87), (0.75, 1.0, 1.87), (0.875, 1.0, 1.87), (0.125, 1.0, 0.8703), (0.125, 1.0, 0.7453), (0.125, 1.0, 0.6203), (0.125, 1.0, 0.4953), (0.125, 1.0, 0.3703), (0.125, 1.0, 0.2453), (0.125, 1.0, 0.1203), (0.25, 1.0, 0.8703), (0.25, 1.0, 0.7453), (0.25, 1.0, 0.6203), (0.25, 1.0, 0.4953), (0.25, 1.0, 0.3703), (0.25, 1.0, 0.2453), (0.25, 1.0, 0.1203), (0.375, 1.0, 0.8703), (0.375, 1.0, 0.7453), (0.375, 1.0, 0.6203), (0.375, 1.0, 0.4953), (0.375, 1.0, 0.3703), (0.375, 1.0, 0.2453), (0.375, 1.0, 0.1203), (0.5, 1.0, 0.8703), (0.5, 1.0, 0.7453), (0.5, 1.0, 0.6203), (0.5, 1.0, 0.4953), (0.5, 1.0, 0.3703), (0.5, 1.0, 0.2453), (0.5, 1.0, 0.1203), (0.625, 1.0, 0.8703), (0.625, 1.0, 0.7453), (0.625, 1.0, 0.6203), (0.625, 1.0, 0.4953), (0.625, 1.0, 0.3703), (0.625, 1.0, 0.2453), (0.625, 1.0, 0.1203), (0.75, 1.0, 0.8703), (0.75, 1.0, 0.7453), (0.75, 1.0, 0.6203), (0.75, 1.0, 0.4953), (0.75, 1.0, 0.3703), (0.75, 1.0, 0.2453), (0.75, 1.0, 0.1203), (0.875, 1.0, 0.8703), (0.875, 1.0, 0.7453), (0.875, 1.0, 0.6203), (0.875, 1.0, 0.4953), (0.875, 1.0, 0.3703), (0.875, 1.0, 0.2453), (0.875, 1.0, 0.1203), (-0.125, 1.0, 0.8703), (-0.25, 1.0, 0.8703), (-0.375, 1.0, 0.8703), (-0.5, 1.0, 0.8703), (-0.625, 1.0, 0.8703), (-0.75, 1.0, 0.8703), (-0.875, 1.0, 0.8703), (-0.125, 1.0, 0.7453), (-0.25, 1.0, 0.7453), (-0.375, 1.0, 0.7453), (-0.5, 1.0, 0.7453), (-0.625, 1.0, 0.7453), (-0.75, 1.0, 0.7453), (-0.875, 1.0, 0.7453), (-0.125, 1.0, 0.6203), (-0.25, 1.0, 0.6203), (-0.375, 1.0, 0.6203), (-0.5, 1.0, 0.6203), (-0.625, 1.0, 0.6203), (-0.75, 1.0, 0.6203), (-0.875, 1.0, 0.6203), (-0.125, 1.0, 0.4953), (-0.25, 1.0, 0.4953), (-0.375, 1.0, 0.4953), (-0.5, 1.0, 0.4953), (-0.625, 1.0, 0.4953), (-0.75, 1.0, 0.4953), (-0.875, 1.0, 0.4953), (-0.125, 1.0, 0.3703), (-0.25, 1.0, 0.3703), (-0.375, 1.0, 0.3703), (-0.5, 1.0, 0.3703), (-0.625, 1.0, 0.3703), (-0.75, 1.0, 0.3703), (-0.875, 1.0, 0.3703), (-0.125, 1.0, 0.2453), (-0.25, 1.0, 0.2453), (-0.375, 1.0, 0.2453), (-0.5, 1.0, 0.2453), (-0.625, 1.0, 0.2453), (-0.75, 1.0, 0.2453), (-0.875, 1.0, 0.2453), (-0.125, 1.0, 0.1203), (-0.25, 1.0, 0.1203), (-0.375, 1.0, 0.1203), (-0.5, 1.0, 0.1203), (-0.625, 1.0, 0.1203), (-0.75, 1.0, 0.1203), (-0.875, 1.0, 0.1203), (-0.125, 1.0, 1.12), (-0.125, 1.0, 1.245), (-0.125, 1.0, 1.37), (-0.125, 1.0, 1.495), (-0.125, 1.0, 1.62), (-0.125, 1.0, 1.745), (-0.125, 1.0, 1.87), (-0.25, 1.0, 1.12), (-0.25, 1.0, 1.245), (-0.25, 1.0, 1.37), (-0.25, 1.0, 1.495), (-0.25, 1.0, 1.62), (-0.25, 1.0, 1.745), (-0.25, 1.0, 1.87), (-0.375, 1.0, 1.12), (-0.375, 1.0, 1.245), (-0.375, 1.0, 1.37), (-0.375, 1.0, 1.495), (-0.375, 1.0, 1.62), (-0.375, 1.0, 1.745), (-0.375, 1.0, 1.87), (-0.5, 1.0, 1.12), (-0.5, 1.0, 1.245), (-0.5, 1.0, 1.37), (-0.5, 1.0, 1.495), (-0.5, 1.0, 1.62), (-0.5, 1.0, 1.745), (-0.5, 1.0, 1.87), (-0.625, 1.0, 1.12), (-0.625, 1.0, 1.245), (-0.625, 1.0, 1.37), (-0.625, 1.0, 1.495), (-0.625, 1.0, 1.62), (-0.625, 1.0, 1.745), (-0.625, 1.0, 1.87), (-0.75, 1.0, 1.12), (-0.75, 1.0, 1.245), (-0.75, 1.0, 1.37), (-0.75, 1.0, 1.495), (-0.75, 1.0, 1.62), (-0.75, 1.0, 1.745), (-0.75, 1.0, 1.87), (-0.875, 1.0, 1.12), (-0.875, 1.0, 1.245), (-0.875, 1.0, 1.37), (-0.875, 1.0, 1.495), (-0.875, 1.0, 1.62), (-0.875, 1.0, 1.745), (-0.875, 1.0, 1.87), (1.0, 0.875, -0.004673), (1.0, 0.75, -0.004673), (1.0, 0.625, -0.004673), (1.0, 0.5, -0.004673), (1.0, 0.375, -0.004673), (1.0, 0.25, -0.004673), (1.0, 0.125, -0.004673), (1.0, -3.725e-08, -0.004673), (1.0, -0.125, -0.004673), (1.0, -0.25, -0.004673), (1.0, -0.375, -0.004673), (1.0, -0.5, -0.004673), (1.0, -0.625, -0.004673), (1.0, -0.75, -0.004673), (1.0, -0.875, -0.004673), (0.875, 1.0, -0.004673), (0.75, 1.0, -0.004673), (0.625, 1.0, -0.004673), (0.5, 1.0, -0.004673), (0.375, 1.0, -0.004673), (0.25, 1.0, -0.004673), (0.125, 1.0, -0.004673), (1.844e-07, 1.0, -0.004673), (-0.125, 1.0, -0.004673), (-0.25, 1.0, -0.004673), (-0.375, 1.0, -0.004673), (-0.5, 1.0, -0.004673), (-0.625, 1.0, -0.004673), (-0.75, 1.0, -0.004673), (-0.875, 1.0, -0.004673), (1.0, 1.0, 0.1203), (1.0, 1.0, 0.2453), (1.0, 1.0, 0.3703), (1.0, 1.0, 0.4953), (1.0, 1.0, 0.6203), (1.0, 1.0, 0.7453), (1.0, 1.0, 0.8703), (1.0, 1.0, 0.9953), (1.0, 1.0, 1.12), (1.0, 1.0, 1.245), (1.0, 1.0, 1.37), (1.0, 1.0, 1.495), (1.0, 1.0, 1.62), (1.0, 1.0, 1.745), (1.0, 1.0, 1.87), (0.875, -1.0, -0.004673), (0.75, -1.0, -0.004673), (0.625, -1.0, -0.004673), (0.5, -1.0, -0.004673), (0.375, -1.0, -0.004673), (0.25, -1.0, -0.004673), (0.125, -1.0, -0.004673), (-6.333e-08, -1.0, -0.004673), (-0.125, -1.0, -0.004673), (-0.25, -1.0, -0.004673), (-0.375, -1.0, -0.004673), (-0.5, -1.0, -0.004673), (-0.625, -1.0, -0.004673), (-0.75, -1.0, -0.004673), (-0.875, -1.0, -0.004673), (1.0, -1.0, 0.1203), (1.0, -1.0, 0.2453), (1.0, -1.0, 0.3703), (1.0, -1.0, 0.4953), (1.0, -1.0, 0.6203), (1.0, -1.0, 0.7453), (1.0, -1.0, 0.8703), (1.0, -1.0, 0.9953), (1.0, -1.0, 1.12), (1.0, -1.0, 1.245), (1.0, -1.0, 1.37), (1.0, -1.0, 1.495), (1.0, -1.0, 1.62), (1.0, -1.0, 1.745), (1.0, -1.0, 1.87), (-1.0, -0.875, -0.004673), (-1.0, -0.75, -0.004673), (-1.0, -0.625, -0.004673), (-1.0, -0.5, -0.004673), (-1.0, -0.375, -0.004673), (-1.0, -0.25, -0.004673), (-1.0, -0.125, -0.004673), (-1.0, 2.515e-07, -0.004673), (-1.0, 0.125, -0.004673), (-1.0, 0.25, -0.004673), (-1.0, 0.375, -0.004673), (-1.0, 0.5, -0.004673), (-1.0, 0.625, -0.004673), (-1.0, 0.75, -0.004673), (-1.0, 0.875, -0.004673), (-1.0, -1.0, 0.1203), (-1.0, -1.0, 0.2453), (-1.0, -1.0, 0.3703), (-1.0, -1.0, 0.4953), (-1.0, -1.0, 0.6203), (-1.0, -1.0, 0.7453), (-1.0, -1.0, 0.8703), (-1.0, -1.0, 0.9953), (-1.0, -1.0, 1.12), (-1.0, -1.0, 1.245), (-1.0, -1.0, 1.37), (-1.0, -1.0, 1.495), (-1.0, -1.0, 1.62), (-1.0, -1.0, 1.745), (-1.0, -1.0, 1.87), (-1.0, 1.0, 0.1203), (-1.0, 1.0, 0.2453), (-1.0, 1.0, 0.3703), (-1.0, 1.0, 0.4953), (-1.0, 1.0, 0.6203), (-1.0, 1.0, 0.7453), (-1.0, 1.0, 0.8703), (-1.0, 1.0, 0.9953), (-1.0, 1.0, 1.12), (-1.0, 1.0, 1.245), (-1.0, 1.0, 1.37), (-1.0, 1.0, 1.495), (-1.0, 1.0, 1.62), (-1.0, 1.0, 1.745), (-1.0, 1.0, 1.87), (1.0, 0.875, 1.995), (1.0, 0.75, 1.995), (1.0, 0.625, 1.995), (1.0, 0.5, 1.995), (1.0, 0.375, 1.995), (1.0, 0.25, 1.995), (1.0, 0.125, 1.995), (1.0, -5.681e-07, 1.995), (1.0, -0.125, 1.995), (1.0, -0.25, 1.995), (1.0, -0.375, 1.995), (1.0, -0.5, 1.995), (1.0, -0.625, 1.995), (1.0, -0.75, 1.995), (1.0, -0.875, 1.995), (0.875, 1.0, 1.995), (0.75, 1.0, 1.995), (0.625, 1.0, 1.995), (0.5, 1.0, 1.995), (0.375, 1.0, 1.995), (0.25, 1.0, 1.995), (0.125, 1.0, 1.995), (2.738e-07, 1.0, 1.995), (-0.125, 1.0, 1.995), (-0.25, 1.0, 1.995), (-0.375, 1.0, 1.995), (-0.5, 1.0, 1.995), (-0.625, 1.0, 1.995), (-0.75, 1.0, 1.995), (-0.875, 1.0, 1.995), (0.875, -1.0, 1.995), (0.75, -1.0, 1.995), (0.625, -1.0, 1.995), (0.5, -1.0, 1.995), (0.375, -1.0, 1.995), (0.25, -1.0, 1.995), (0.125, -1.0, 1.995), (-5.085e-07, -1.0, 1.995), (-0.125, -1.0, 1.995), (-0.25, -1.0, 1.995), (-0.375, -1.0, 1.995), (-0.5, -1.0, 1.995), (-0.625, -1.0, 1.995), (-0.75, -1.0, 1.995), (-0.875, -1.0, 1.995), (-1.0, -0.875, 1.995), (-1.0, -0.75, 1.995), (-1.0, -0.625, 1.995), (-1.0, -0.5, 1.995), (-1.0, -0.375, 1.995), (-1.0, -0.25, 1.995), (-1.0, -0.125, 1.995), (-1.0, 1.825e-07, 1.995), (-1.0, 0.125, 1.995), (-1.0, 0.25, 1.995), (-1.0, 0.375, 1.995), (-1.0, 0.5, 1.995), (-1.0, 0.625, 1.995), (-1.0, 0.75, 1.995), (-1.0, 0.875, 1.995), (1.0, 1.0, -0.004673), (1.0, -1.0, -0.004673), (-1.0, -1.0, -0.004673), (-1.0, 1.0, -0.004673), (1.0, 1.0, 1.995), (1.0, -1.0, 1.995), (-1.0, -1.0, 1.995), (-1.0, 1.0, 1.995)], [], [(0, 22, 29, 1), (1, 29, 30, 2), (2, 30, 31, 3), (3, 31, 32, 4), (4, 32, 33, 5), (5, 33, 34, 6), (6, 34, 35, 7), (7, 35, 1356, 1357), (22, 23, 36, 29), (29, 36, 37, 30), (30, 37, 38, 31), (31, 38, 39, 32), (32, 39, 40, 33), (33, 40, 41, 34), (34, 41, 42, 35), (35, 42, 1355, 1356), (23, 24, 43, 36), (36, 43, 44, 37), (37, 44, 45, 38), (38, 45, 46, 39), (39, 46, 47, 40), (40, 47, 48, 41), (41, 48, 49, 42), (42, 49, 1354, 1355), (24, 25, 50, 43), (43, 50, 51, 44), (44, 51, 52, 45), (45, 52, 53, 46), (46, 53, 54, 47), (47, 54, 55, 48), (48, 55, 56, 49), (49, 56, 1353, 1354), (25, 26, 57, 50), (50, 57, 58, 51), (51, 58, 59, 52), (52, 59, 60, 53), (53, 60, 61, 54), (54, 61, 62, 55), (55, 62, 63, 56), (56, 63, 1352, 1353), (26, 27, 64, 57), (57, 64, 65, 58), (58, 65, 66, 59), (59, 66, 67, 60), (60, 67, 68, 61), (61, 68, 69, 62), (62, 69, 70, 63), (63, 70, 1351, 1352), (27, 28, 71, 64), (64, 71, 72, 65), (65, 72, 73, 66), (66, 73, 74, 67), (67, 74, 75, 68), (68, 75, 76, 69), (69, 76, 77, 70), (70, 77, 1350, 1351), (28, 1372, 1371, 71), (71, 1371, 1370, 72), (72, 1370, 1369, 73), (73, 1369, 1368, 74), (74, 1368, 1367, 75), (75, 1367, 1366, 76), (76, 1366, 1365, 77), (77, 1365, 1530, 1350), (0, 1, 78, 8), (8, 78, 79, 9), (9, 79, 80, 10), (10, 80, 81, 11), (11, 81, 82, 12), (12, 82, 83, 13), (13, 83, 84, 14), (14, 84, 1401, 1402), (1, 2, 85, 78), (78, 85, 86, 79), (79, 86, 87, 80), (80, 87, 88, 81), (81, 88, 89, 82), (82, 89, 90, 83), (83, 90, 91, 84), (84, 91, 1400, 1401), (2, 3, 92, 85), (85, 92, 93, 86), (86, 93, 94, 87), (87, 94, 95, 88), (88, 95, 96, 89), (89, 96, 97, 90), (90, 97, 98, 91), (91, 98, 1399, 1400), (3, 4, 99, 92), (92, 99, 100, 93), (93, 100, 101, 94), (94, 101, 102, 95), (95, 102, 103, 96), (96, 103, 104, 97), (97, 104, 105, 98), (98, 105, 1398, 1399), (4, 5, 106, 99), (99, 106, 107, 100), (100, 107, 108, 101), (101, 108, 109, 102), (102, 109, 110, 103), (103, 110, 111, 104), (104, 111, 112, 105), (105, 112, 1397, 1398), (5, 6, 113, 106), (106, 113, 114, 107), (107, 114, 115, 108), (108, 115, 116, 109), (109, 116, 117, 110), (110, 117, 118, 111), (111, 118, 119, 112), (112, 119, 1396, 1397), (6, 7, 120, 113), (113, 120, 121, 114), (114, 121, 122, 115), (115, 122, 123, 116), (116, 123, 124, 117), (117, 124, 125, 118), (118, 125, 126, 119), (119, 126, 1395, 1396), (7, 1357, 1358, 120), (120, 1358, 1359, 121), (121, 1359, 1360, 122), (122, 1360, 1361, 123), (123, 1361, 1362, 124), (124, 1362, 1363, 125), (125, 1363, 1364, 126), (126, 1364, 1531, 1395), (0, 8, 127, 15), (15, 127, 128, 16), (16, 128, 129, 17), (17, 129, 130, 18), (18, 130, 131, 19), (19, 131, 132, 20), (20, 132, 133, 21), (21, 133, 1431, 1432), (8, 9, 134, 127), (127, 134, 135, 128), (128, 135, 136, 129), (129, 136, 137, 130), (130, 137, 138, 131), (131, 138, 139, 132), (132, 139, 140, 133), (133, 140, 1430, 1431), (9, 10, 141, 134), (134, 141, 142, 135), (135, 142, 143, 136), (136, 143, 144, 137), (137, 144, 145, 138), (138, 145, 146, 139), (139, 146, 147, 140), (140, 147, 1429, 1430), (10, 11, 148, 141), (141, 148, 149, 142), (142, 149, 150, 143), (143, 150, 151, 144), (144, 151, 152, 145), (145, 152, 153, 146), (146, 153, 154, 147), (147, 154, 1428, 1429), (11, 12, 155, 148), (148, 155, 156, 149), (149, 156, 157, 150), (150, 157, 158, 151), (151, 158, 159, 152), (152, 159, 160, 153), (153, 160, 161, 154), (154, 161, 1427, 1428), (12, 13, 162, 155), (155, 162, 163, 156), (156, 163, 164, 157), (157, 164, 165, 158), (158, 165, 166, 159), (159, 166, 167, 160), (160, 167, 168, 161), (161, 168, 1426, 1427), (13, 14, 169, 162), (162, 169, 170, 163), (163, 170, 171, 164), (164, 171, 172, 165), (165, 172, 173, 166), (166, 173, 174, 167), (167, 174, 175, 168), (168, 175, 1425, 1426), (14, 1402, 1403, 169), (169, 1403, 1404, 170), (170, 1404, 1405, 171), (171, 1405, 1406, 172), (172, 1406, 1407, 173), (173, 1407, 1408, 174), (174, 1408, 1409, 175), (175, 1409, 1532, 1425), (0, 15, 176, 22), (22, 176, 177, 23), (23, 177, 178, 24), (24, 178, 179, 25), (25, 179, 180, 26), (26, 180, 181, 27), (27, 181, 182, 28), (28, 182, 1373, 1372), (15, 16, 183, 176), (176, 183, 184, 177), (177, 184, 185, 178), (178, 185, 186, 179), (179, 186, 187, 180), (180, 187, 188, 181), (181, 188, 189, 182), (182, 189, 1374, 1373), (16, 17, 190, 183), (183, 190, 191, 184), (184, 191, 192, 185), (185, 192, 193, 186), (186, 193, 194, 187), (187, 194, 195, 188), (188, 195, 196, 189), (189, 196, 1375, 1374), (17, 18, 197, 190), (190, 197, 198, 191), (191, 198, 199, 192), (192, 199, 200, 193), (193, 200, 201, 194), (194, 201, 202, 195), (195, 202, 203, 196), (196, 203, 1376, 1375), (18, 19, 204, 197), (197, 204, 205, 198), (198, 205, 206, 199), (199, 206, 207, 200), (200, 207, 208, 201), (201, 208, 209, 202), (202, 209, 210, 203), (203, 210, 1377, 1376), (19, 20, 211, 204), (204, 211, 212, 205), (205, 212, 213, 206), (206, 213, 214, 207), (207, 214, 215, 208), (208, 215, 216, 209), (209, 216, 217, 210), (210, 217, 1378, 1377), (20, 21, 218, 211), (211, 218, 219, 212), (212, 219, 220, 213), (213, 220, 221, 214), (214, 221, 222, 215), (215, 222, 223, 216), (216, 223, 224, 217), (217, 224, 1379, 1378), (21, 1432, 1433, 218), (218, 1433, 1434, 219), (219, 1434, 1435, 220), (220, 1435, 1436, 221), (221, 1436, 1437, 222), (222, 1437, 1438, 223), (223, 1438, 1439, 224), (224, 1439, 1533, 1379), (225, 247, 254, 226), (226, 254, 255, 227), (227, 255, 256, 228), (228, 256, 257, 229), (229, 257, 258, 230), (230, 258, 259, 231), (231, 259, 260, 232), (232, 260, 1491, 1492), (247, 248, 261, 254), (254, 261, 262, 255), (255, 262, 263, 256), (256, 263, 264, 257), (257, 264, 265, 258), (258, 265, 266, 259), (259, 266, 267, 260), (260, 267, 1490, 1491), (248, 249, 268, 261), (261, 268, 269, 262), (262, 269, 270, 263), (263, 270, 271, 264), (264, 271, 272, 265), (265, 272, 273, 266), (266, 273, 274, 267), (267, 274, 1489, 1490), (249, 250, 275, 268), (268, 275, 276, 269), (269, 276, 277, 270), (270, 277, 278, 271), (271, 278, 279, 272), (272, 279, 280, 273), (273, 280, 281, 274), (274, 281, 1488, 1489), (250, 251, 282, 275), (275, 282, 283, 276), (276, 283, 284, 277), (277, 284, 285, 278), (278, 285, 286, 279), (279, 286, 287, 280), (280, 287, 288, 281), (281, 288, 1487, 1488), (251, 252, 289, 282), (282, 289, 290, 283), (283, 290, 291, 284), (284, 291, 292, 285), (285, 292, 293, 286), (286, 293, 294, 287), (287, 294, 295, 288), (288, 295, 1486, 1487), (252, 253, 296, 289), (289, 296, 297, 290), (290, 297, 298, 291), (291, 298, 299, 292), (292, 299, 300, 293), (293, 300, 301, 294), (294, 301, 302, 295), (295, 302, 1485, 1486), (253, 1477, 1476, 296), (296, 1476, 1475, 297), (297, 1475, 1474, 298), (298, 1474, 1473, 299), (299, 1473, 1472, 300), (300, 1472, 1471, 301), (301, 1471, 1470, 302), (302, 1470, 1534, 1485), (225, 226, 303, 233), (233, 303, 304, 234), (234, 304, 305, 235), (235, 305, 306, 236), (236, 306, 307, 237), (237, 307, 308, 238), (238, 308, 309, 239), (239, 309, 1523, 1522), (226, 227, 310, 303), (303, 310, 311, 304), (304, 311, 312, 305), (305, 312, 313, 306), (306, 313, 314, 307), (307, 314, 315, 308), (308, 315, 316, 309), (309, 316, 1524, 1523), (227, 228, 317, 310), (310, 317, 318, 311), (311, 318, 319, 312), (312, 319, 320, 313), (313, 320, 321, 314), (314, 321, 322, 315), (315, 322, 323, 316), (316, 323, 1525, 1524), (228, 229, 324, 317), (317, 324, 325, 318), (318, 325, 326, 319), (319, 326, 327, 320), (320, 327, 328, 321), (321, 328, 329, 322), (322, 329, 330, 323), (323, 330, 1526, 1525), (229, 230, 331, 324), (324, 331, 332, 325), (325, 332, 333, 326), (326, 333, 334, 327), (327, 334, 335, 328), (328, 335, 336, 329), (329, 336, 337, 330), (330, 337, 1527, 1526), (230, 231, 338, 331), (331, 338, 339, 332), (332, 339, 340, 333), (333, 340, 341, 334), (334, 341, 342, 335), (335, 342, 343, 336), (336, 343, 344, 337), (337, 344, 1528, 1527), (231, 232, 345, 338), (338, 345, 346, 339), (339, 346, 347, 340), (340, 347, 348, 341), (341, 348, 349, 342), (342, 349, 350, 343), (343, 350, 351, 344), (344, 351, 1529, 1528), (232, 1492, 1493, 345), (345, 1493, 1494, 346), (346, 1494, 1495, 347), (347, 1495, 1496, 348), (348, 1496, 1497, 349), (349, 1497, 1498, 350), (350, 1498, 1499, 351), (351, 1499, 1537, 1529), (225, 233, 352, 240), (240, 352, 353, 241), (241, 353, 354, 242), (242, 354, 355, 243), (243, 355, 356, 244), (244, 356, 357, 245), (245, 357, 358, 246), (246, 358, 1508, 1507), (233, 234, 359, 352), (352, 359, 360, 353), (353, 360, 361, 354), (354, 361, 362, 355), (355, 362, 363, 356), (356, 363, 364, 357), (357, 364, 365, 358), (358, 365, 1509, 1508), (234, 235, 366, 359), (359, 366, 367, 360), (360, 367, 368, 361), (361, 368, 369, 362), (362, 369, 370, 363), (363, 370, 371, 364), (364, 371, 372, 365), (365, 372, 1510, 1509), (235, 236, 373, 366), (366, 373, 374, 367), (367, 374, 375, 368), (368, 375, 376, 369), (369, 376, 377, 370), (370, 377, 378, 371), (371, 378, 379, 372), (372, 379, 1511, 1510), (236, 237, 380, 373), (373, 380, 381, 374), (374, 381, 382, 375), (375, 382, 383, 376), (376, 383, 384, 377), (377, 384, 385, 378), (378, 385, 386, 379), (379, 386, 1512, 1511), (237, 238, 387, 380), (380, 387, 388, 381), (381, 388, 389, 382), (382, 389, 390, 383), (383, 390, 391, 384), (384, 391, 392, 385), (385, 392, 393, 386), (386, 393, 1513, 1512), (238, 239, 394, 387), (387, 394, 395, 388), (388, 395, 396, 389), (389, 396, 397, 390), (390, 397, 398, 391), (391, 398, 399, 392), (392, 399, 400, 393), (393, 400, 1514, 1513), (239, 1522, 1521, 394), (394, 1521, 1520, 395), (395, 1520, 1519, 396), (396, 1519, 1518, 397), (397, 1518, 1517, 398), (398, 1517, 1516, 399), (399, 1516, 1515, 400), (400, 1515, 1536, 1514), (225, 240, 401, 247), (247, 401, 402, 248), (248, 402, 403, 249), (249, 403, 404, 250), (250, 404, 405, 251), (251, 405, 406, 252), (252, 406, 407, 253), (253, 407, 1478, 1477), (240, 241, 408, 401), (401, 408, 409, 402), (402, 409, 410, 403), (403, 410, 411, 404), (404, 411, 412, 405), (405, 412, 413, 406), (406, 413, 414, 407), (407, 414, 1479, 1478), (241, 242, 415, 408), (408, 415, 416, 409), (409, 416, 417, 410), (410, 417, 418, 411), (411, 418, 419, 412), (412, 419, 420, 413), (413, 420, 421, 414), (414, 421, 1480, 1479), (242, 243, 422, 415), (415, 422, 423, 416), (416, 423, 424, 417), (417, 424, 425, 418), (418, 425, 426, 419), (419, 426, 427, 420), (420, 427, 428, 421), (421, 428, 1481, 1480), (243, 244, 429, 422), (422, 429, 430, 423), (423, 430, 431, 424), (424, 431, 432, 425), (425, 432, 433, 426), (426, 433, 434, 427), (427, 434, 435, 428), (428, 435, 1482, 1481), (244, 245, 436, 429), (429, 436, 437, 430), (430, 437, 438, 431), (431, 438, 439, 432), (432, 439, 440, 433), (433, 440, 441, 434), (434, 441, 442, 435), (435, 442, 1483, 1482), (245, 246, 443, 436), (436, 443, 444, 437), (437, 444, 445, 438), (438, 445, 446, 439), (439, 446, 447, 440), (440, 447, 448, 441), (441, 448, 449, 442), (442, 449, 1484, 1483), (246, 1507, 1506, 443), (443, 1506, 1505, 444), (444, 1505, 1504, 445), (445, 1504, 1503, 446), (446, 1503, 1502, 447), (447, 1502, 1501, 448), (448, 1501, 1500, 449), (449, 1500, 1535, 1484), (450, 472, 479, 451), (451, 479, 480, 452), (452, 480, 481, 453), (453, 481, 482, 454), (454, 482, 483, 455), (455, 483, 484, 456), (456, 484, 485, 457), (457, 485, 1386, 1387), (472, 473, 486, 479), (479, 486, 487, 480), (480, 487, 488, 481), (481, 488, 489, 482), (482, 489, 490, 483), (483, 490, 491, 484), (484, 491, 492, 485), (485, 492, 1385, 1386), (473, 474, 493, 486), (486, 493, 494, 487), (487, 494, 495, 488), (488, 495, 496, 489), (489, 496, 497, 490), (490, 497, 498, 491), (491, 498, 499, 492), (492, 499, 1384, 1385), (474, 475, 500, 493), (493, 500, 501, 494), (494, 501, 502, 495), (495, 502, 503, 496), (496, 503, 504, 497), (497, 504, 505, 498), (498, 505, 506, 499), (499, 506, 1383, 1384), (475, 476, 507, 500), (500, 507, 508, 501), (501, 508, 509, 502), (502, 509, 510, 503), (503, 510, 511, 504), (504, 511, 512, 505), (505, 512, 513, 506), (506, 513, 1382, 1383), (476, 477, 514, 507), (507, 514, 515, 508), (508, 515, 516, 509), (509, 516, 517, 510), (510, 517, 518, 511), (511, 518, 519, 512), (512, 519, 520, 513), (513, 520, 1381, 1382), (477, 478, 521, 514), (514, 521, 522, 515), (515, 522, 523, 516), (516, 523, 524, 517), (517, 524, 525, 518), (518, 525, 526, 519), (519, 526, 527, 520), (520, 527, 1380, 1381), (478, 1357, 1356, 521), (521, 1356, 1355, 522), (522, 1355, 1354, 523), (523, 1354, 1353, 524), (524, 1353, 1352, 525), (525, 1352, 1351, 526), (526, 1351, 1350, 527), (527, 1350, 1530, 1380), (450, 451, 528, 458), (458, 528, 529, 459), (459, 529, 530, 460), (460, 530, 531, 461), (461, 531, 532, 462), (462, 532, 533, 463), (463, 533, 534, 464), (464, 534, 1476, 1477), (451, 452, 535, 528), (528, 535, 536, 529), (529, 536, 537, 530), (530, 537, 538, 531), (531, 538, 539, 532), (532, 539, 540, 533), (533, 540, 541, 534), (534, 541, 1475, 1476), (452, 453, 542, 535), (535, 542, 543, 536), (536, 543, 544, 537), (537, 544, 545, 538), (538, 545, 546, 539), (539, 546, 547, 540), (540, 547, 548, 541), (541, 548, 1474, 1475), (453, 454, 549, 542), (542, 549, 550, 543), (543, 550, 551, 544), (544, 551, 552, 545), (545, 552, 553, 546), (546, 553, 554, 547), (547, 554, 555, 548), (548, 555, 1473, 1474), (454, 455, 556, 549), (549, 556, 557, 550), (550, 557, 558, 551), (551, 558, 559, 552), (552, 559, 560, 553), (553, 560, 561, 554), (554, 561, 562, 555), (555, 562, 1472, 1473), (455, 456, 563, 556), (556, 563, 564, 557), (557, 564, 565, 558), (558, 565, 566, 559), (559, 566, 567, 560), (560, 567, 568, 561), (561, 568, 569, 562), (562, 569, 1471, 1472), (456, 457, 570, 563), (563, 570, 571, 564), (564, 571, 572, 565), (565, 572, 573, 566), (566, 573, 574, 567), (567, 574, 575, 568), (568, 575, 576, 569), (569, 576, 1470, 1471), (457, 1387, 1388, 570), (570, 1388, 1389, 571), (571, 1389, 1390, 572), (572, 1390, 1391, 573), (573, 1391, 1392, 574), (574, 1392, 1393, 575), (575, 1393, 1394, 576), (576, 1394, 1534, 1470), (450, 458, 577, 465), (465, 577, 578, 466), (466, 578, 579, 467), (467, 579, 580, 468), (468, 580, 581, 469), (469, 581, 582, 470), (470, 582, 583, 471), (471, 583, 1418, 1417), (458, 459, 584, 577), (577, 584, 585, 578), (578, 585, 586, 579), (579, 586, 587, 580), (580, 587, 588, 581), (581, 588, 589, 582), (582, 589, 590, 583), (583, 590, 1419, 1418), (459, 460, 591, 584), (584, 591, 592, 585), (585, 592, 593, 586), (586, 593, 594, 587), (587, 594, 595, 588), (588, 595, 596, 589), (589, 596, 597, 590), (590, 597, 1420, 1419), (460, 461, 598, 591), (591, 598, 599, 592), (592, 599, 600, 593), (593, 600, 601, 594), (594, 601, 602, 595), (595, 602, 603, 596), (596, 603, 604, 597), (597, 604, 1421, 1420), (461, 462, 605, 598), (598, 605, 606, 599), (599, 606, 607, 600), (600, 607, 608, 601), (601, 608, 609, 602), (602, 609, 610, 603), (603, 610, 611, 604), (604, 611, 1422, 1421), (462, 463, 612, 605), (605, 612, 613, 606), (606, 613, 614, 607), (607, 614, 615, 608), (608, 615, 616, 609), (609, 616, 617, 610), (610, 617, 618, 611), (611, 618, 1423, 1422), (463, 464, 619, 612), (612, 619, 620, 613), (613, 620, 621, 614), (614, 621, 622, 615), (615, 622, 623, 616), (616, 623, 624, 617), (617, 624, 625, 618), (618, 625, 1424, 1423), (464, 1477, 1478, 619), (619, 1478, 1479, 620), (620, 1479, 1480, 621), (621, 1480, 1481, 622), (622, 1481, 1482, 623), (623, 1482, 1483, 624), (624, 1483, 1484, 625), (625, 1484, 1535, 1424), (450, 465, 626, 472), (472, 626, 627, 473), (473, 627, 628, 474), (474, 628, 629, 475), (475, 629, 630, 476), (476, 630, 631, 477), (477, 631, 632, 478), (478, 632, 1358, 1357), (465, 466, 633, 626), (626, 633, 634, 627), (627, 634, 635, 628), (628, 635, 636, 629), (629, 636, 637, 630), (630, 637, 638, 631), (631, 638, 639, 632), (632, 639, 1359, 1358), (466, 467, 640, 633), (633, 640, 641, 634), (634, 641, 642, 635), (635, 642, 643, 636), (636, 643, 644, 637), (637, 644, 645, 638), (638, 645, 646, 639), (639, 646, 1360, 1359), (467, 468, 647, 640), (640, 647, 648, 641), (641, 648, 649, 642), (642, 649, 650, 643), (643, 650, 651, 644), (644, 651, 652, 645), (645, 652, 653, 646), (646, 653, 1361, 1360), (468, 469, 654, 647), (647, 654, 655, 648), (648, 655, 656, 649), (649, 656, 657, 650), (650, 657, 658, 651), (651, 658, 659, 652), (652, 659, 660, 653), (653, 660, 1362, 1361), (469, 470, 661, 654), (654, 661, 662, 655), (655, 662, 663, 656), (656, 663, 664, 657), (657, 664, 665, 658), (658, 665, 666, 659), (659, 666, 667, 660), (660, 667, 1363, 1362), (470, 471, 668, 661), (661, 668, 669, 662), (662, 669, 670, 663), (663, 670, 671, 664), (664, 671, 672, 665), (665, 672, 673, 666), (666, 673, 674, 667), (667, 674, 1364, 1363), (471, 1417, 1416, 668), (668, 1416, 1415, 669), (669, 1415, 1414, 670), (670, 1414, 1413, 671), (671, 1413, 1412, 672), (672, 1412, 1411, 673), (673, 1411, 1410, 674), (674, 1410, 1531, 1364), (675, 697, 704, 676), (676, 704, 705, 677), (677, 705, 706, 678), (678, 706, 707, 679), (679, 707, 708, 680), (680, 708, 709, 681), (681, 709, 710, 682), (682, 710, 1416, 1417), (697, 698, 711, 704), (704, 711, 712, 705), (705, 712, 713, 706), (706, 713, 714, 707), (707, 714, 715, 708), (708, 715, 716, 709), (709, 716, 717, 710), (710, 717, 1415, 1416), (698, 699, 718, 711), (711, 718, 719, 712), (712, 719, 720, 713), (713, 720, 721, 714), (714, 721, 722, 715), (715, 722, 723, 716), (716, 723, 724, 717), (717, 724, 1414, 1415), (699, 700, 725, 718), (718, 725, 726, 719), (719, 726, 727, 720), (720, 727, 728, 721), (721, 728, 729, 722), (722, 729, 730, 723), (723, 730, 731, 724), (724, 731, 1413, 1414), (700, 701, 732, 725), (725, 732, 733, 726), (726, 733, 734, 727), (727, 734, 735, 728), (728, 735, 736, 729), (729, 736, 737, 730), (730, 737, 738, 731), (731, 738, 1412, 1413), (701, 702, 739, 732), (732, 739, 740, 733), (733, 740, 741, 734), (734, 741, 742, 735), (735, 742, 743, 736), (736, 743, 744, 737), (737, 744, 745, 738), (738, 745, 1411, 1412), (702, 703, 746, 739), (739, 746, 747, 740), (740, 747, 748, 741), (741, 748, 749, 742), (742, 749, 750, 743), (743, 750, 751, 744), (744, 751, 752, 745), (745, 752, 1410, 1411), (703, 1402, 1401, 746), (746, 1401, 1400, 747), (747, 1400, 1399, 748), (748, 1399, 1398, 749), (749, 1398, 1397, 750), (750, 1397, 1396, 751), (751, 1396, 1395, 752), (752, 1395, 1531, 1410), (675, 676, 753, 683), (683, 753, 754, 684), (684, 754, 755, 685), (685, 755, 756, 686), (686, 756, 757, 687), (687, 757, 758, 688), (688, 758, 759, 689), (689, 759, 1506, 1507), (676, 677, 760, 753), (753, 760, 761, 754), (754, 761, 762, 755), (755, 762, 763, 756), (756, 763, 764, 757), (757, 764, 765, 758), (758, 765, 766, 759), (759, 766, 1505, 1506), (677, 678, 767, 760), (760, 767, 768, 761), (761, 768, 769, 762), (762, 769, 770, 763), (763, 770, 771, 764), (764, 771, 772, 765), (765, 772, 773, 766), (766, 773, 1504, 1505), (678, 679, 774, 767), (767, 774, 775, 768), (768, 775, 776, 769), (769, 776, 777, 770), (770, 777, 778, 771), (771, 778, 779, 772), (772, 779, 780, 773), (773, 780, 1503, 1504), (679, 680, 781, 774), (774, 781, 782, 775), (775, 782, 783, 776), (776, 783, 784, 777), (777, 784, 785, 778), (778, 785, 786, 779), (779, 786, 787, 780), (780, 787, 1502, 1503), (680, 681, 788, 781), (781, 788, 789, 782), (782, 789, 790, 783), (783, 790, 791, 784), (784, 791, 792, 785), (785, 792, 793, 786), (786, 793, 794, 787), (787, 794, 1501, 1502), (681, 682, 795, 788), (788, 795, 796, 789), (789, 796, 797, 790), (790, 797, 798, 791), (791, 798, 799, 792), (792, 799, 800, 793), (793, 800, 801, 794), (794, 801, 1500, 1501), (682, 1417, 1418, 795), (795, 1418, 1419, 796), (796, 1419, 1420, 797), (797, 1420, 1421, 798), (798, 1421, 1422, 799), (799, 1422, 1423, 800), (800, 1423, 1424, 801), (801, 1424, 1535, 1500), (675, 683, 802, 690), (690, 802, 803, 691), (691, 803, 804, 692), (692, 804, 805, 693), (693, 805, 806, 694), (694, 806, 807, 695), (695, 807, 808, 696), (696, 808, 1448, 1447), (683, 684, 809, 802), (802, 809, 810, 803), (803, 810, 811, 804), (804, 811, 812, 805), (805, 812, 813, 806), (806, 813, 814, 807), (807, 814, 815, 808), (808, 815, 1449, 1448), (684, 685, 816, 809), (809, 816, 817, 810), (810, 817, 818, 811), (811, 818, 819, 812), (812, 819, 820, 813), (813, 820, 821, 814), (814, 821, 822, 815), (815, 822, 1450, 1449), (685, 686, 823, 816), (816, 823, 824, 817), (817, 824, 825, 818), (818, 825, 826, 819), (819, 826, 827, 820), (820, 827, 828, 821), (821, 828, 829, 822), (822, 829, 1451, 1450), (686, 687, 830, 823), (823, 830, 831, 824), (824, 831, 832, 825), (825, 832, 833, 826), (826, 833, 834, 827), (827, 834, 835, 828), (828, 835, 836, 829), (829, 836, 1452, 1451), (687, 688, 837, 830), (830, 837, 838, 831), (831, 838, 839, 832), (832, 839, 840, 833), (833, 840, 841, 834), (834, 841, 842, 835), (835, 842, 843, 836), (836, 843, 1453, 1452), (688, 689, 844, 837), (837, 844, 845, 838), (838, 845, 846, 839), (839, 846, 847, 840), (840, 847, 848, 841), (841, 848, 849, 842), (842, 849, 850, 843), (843, 850, 1454, 1453), (689, 1507, 1508, 844), (844, 1508, 1509, 845), (845, 1509, 1510, 846), (846, 1510, 1511, 847), (847, 1511, 1512, 848), (848, 1512, 1513, 849), (849, 1513, 1514, 850), (850, 1514, 1536, 1454), (675, 690, 851, 697), (697, 851, 852, 698), (698, 852, 853, 699), (699, 853, 854, 700), (700, 854, 855, 701), (701, 855, 856, 702), (702, 856, 857, 703), (703, 857, 1403, 1402), (690, 691, 858, 851), (851, 858, 859, 852), (852, 859, 860, 853), (853, 860, 861, 854), (854, 861, 862, 855), (855, 862, 863, 856), (856, 863, 864, 857), (857, 864, 1404, 1403), (691, 692, 865, 858), (858, 865, 866, 859), (859, 866, 867, 860), (860, 867, 868, 861), (861, 868, 869, 862), (862, 869, 870, 863), (863, 870, 871, 864), (864, 871, 1405, 1404), (692, 693, 872, 865), (865, 872, 873, 866), (866, 873, 874, 867), (867, 874, 875, 868), (868, 875, 876, 869), (869, 876, 877, 870), (870, 877, 878, 871), (871, 878, 1406, 1405), (693, 694, 879, 872), (872, 879, 880, 873), (873, 880, 881, 874), (874, 881, 882, 875), (875, 882, 883, 876), (876, 883, 884, 877), (877, 884, 885, 878), (878, 885, 1407, 1406), (694, 695, 886, 879), (879, 886, 887, 880), (880, 887, 888, 881), (881, 888, 889, 882), (882, 889, 890, 883), (883, 890, 891, 884), (884, 891, 892, 885), (885, 892, 1408, 1407), (695, 696, 893, 886), (886, 893, 894, 887), (887, 894, 895, 888), (888, 895, 896, 889), (889, 896, 897, 890), (890, 897, 898, 891), (891, 898, 899, 892), (892, 899, 1409, 1408), (696, 1447, 1446, 893), (893, 1446, 1445, 894), (894, 1445, 1444, 895), (895, 1444, 1443, 896), (896, 1443, 1442, 897), (897, 1442, 1441, 898), (898, 1441, 1440, 899), (899, 1440, 1532, 1409), (900, 922, 929, 901), (901, 929, 930, 902), (902, 930, 931, 903), (903, 931, 932, 904), (904, 932, 933, 905), (905, 933, 934, 906), (906, 934, 935, 907), (907, 935, 1446, 1447), (922, 923, 936, 929), (929, 936, 937, 930), (930, 937, 938, 931), (931, 938, 939, 932), (932, 939, 940, 933), (933, 940, 941, 934), (934, 941, 942, 935), (935, 942, 1445, 1446), (923, 924, 943, 936), (936, 943, 944, 937), (937, 944, 945, 938), (938, 945, 946, 939), (939, 946, 947, 940), (940, 947, 948, 941), (941, 948, 949, 942), (942, 949, 1444, 1445), (924, 925, 950, 943), (943, 950, 951, 944), (944, 951, 952, 945), (945, 952, 953, 946), (946, 953, 954, 947), (947, 954, 955, 948), (948, 955, 956, 949), (949, 956, 1443, 1444), (925, 926, 957, 950), (950, 957, 958, 951), (951, 958, 959, 952), (952, 959, 960, 953), (953, 960, 961, 954), (954, 961, 962, 955), (955, 962, 963, 956), (956, 963, 1442, 1443), (926, 927, 964, 957), (957, 964, 965, 958), (958, 965, 966, 959), (959, 966, 967, 960), (960, 967, 968, 961), (961, 968, 969, 962), (962, 969, 970, 963), (963, 970, 1441, 1442), (927, 928, 971, 964), (964, 971, 972, 965), (965, 972, 973, 966), (966, 973, 974, 967), (967, 974, 975, 968), (968, 975, 976, 969), (969, 976, 977, 970), (970, 977, 1440, 1441), (928, 1432, 1431, 971), (971, 1431, 1430, 972), (972, 1430, 1429, 973), (973, 1429, 1428, 974), (974, 1428, 1427, 975), (975, 1427, 1426, 976), (976, 1426, 1425, 977), (977, 1425, 1532, 1440), (900, 901, 978, 908), (908, 978, 979, 909), (909, 979, 980, 910), (910, 980, 981, 911), (911, 981, 982, 912), (912, 982, 983, 913), (913, 983, 984, 914), (914, 984, 1521, 1522), (901, 902, 985, 978), (978, 985, 986, 979), (979, 986, 987, 980), (980, 987, 988, 981), (981, 988, 989, 982), (982, 989, 990, 983), (983, 990, 991, 984), (984, 991, 1520, 1521), (902, 903, 992, 985), (985, 992, 993, 986), (986, 993, 994, 987), (987, 994, 995, 988), (988, 995, 996, 989), (989, 996, 997, 990), (990, 997, 998, 991), (991, 998, 1519, 1520), (903, 904, 999, 992), (992, 999, 1000, 993), (993, 1000, 1001, 994), (994, 1001, 1002, 995), (995, 1002, 1003, 996), (996, 1003, 1004, 997), (997, 1004, 1005, 998), (998, 1005, 1518, 1519), (904, 905, 1006, 999), (999, 1006, 1007, 1000), (1000, 1007, 1008, 1001), (1001, 1008, 1009, 1002), (1002, 1009, 1010, 1003), (1003, 1010, 1011, 1004), (1004, 1011, 1012, 1005), (1005, 1012, 1517, 1518), (905, 906, 1013, 1006), (1006, 1013, 1014, 1007), (1007, 1014, 1015, 1008), (1008, 1015, 1016, 1009), (1009, 1016, 1017, 1010), (1010, 1017, 1018, 1011), (1011, 1018, 1019, 1012), (1012, 1019, 1516, 1517), (906, 907, 1020, 1013), (1013, 1020, 1021, 1014), (1014, 1021, 1022, 1015), (1015, 1022, 1023, 1016), (1016, 1023, 1024, 1017), (1017, 1024, 1025, 1018), (1018, 1025, 1026, 1019), (1019, 1026, 1515, 1516), (907, 1447, 1448, 1020), (1020, 1448, 1449, 1021), (1021, 1449, 1450, 1022), (1022, 1450, 1451, 1023), (1023, 1451, 1452, 1024), (1024, 1452, 1453, 1025), (1025, 1453, 1454, 1026), (1026, 1454, 1536, 1515), (900, 908, 1027, 915), (915, 1027, 1028, 916), (916, 1028, 1029, 917), (917, 1029, 1030, 918), (918, 1030, 1031, 919), (919, 1031, 1032, 920), (920, 1032, 1033, 921), (921, 1033, 1463, 1462), (908, 909, 1034, 1027), (1027, 1034, 1035, 1028), (1028, 1035, 1036, 1029), (1029, 1036, 1037, 1030), (1030, 1037, 1038, 1031), (1031, 1038, 1039, 1032), (1032, 1039, 1040, 1033), (1033, 1040, 1464, 1463), (909, 910, 1041, 1034), (1034, 1041, 1042, 1035), (1035, 1042, 1043, 1036), (1036, 1043, 1044, 1037), (1037, 1044, 1045, 1038), (1038, 1045, 1046, 1039), (1039, 1046, 1047, 1040), (1040, 1047, 1465, 1464), (910, 911, 1048, 1041), (1041, 1048, 1049, 1042), (1042, 1049, 1050, 1043), (1043, 1050, 1051, 1044), (1044, 1051, 1052, 1045), (1045, 1052, 1053, 1046), (1046, 1053, 1054, 1047), (1047, 1054, 1466, 1465), (911, 912, 1055, 1048), (1048, 1055, 1056, 1049), (1049, 1056, 1057, 1050), (1050, 1057, 1058, 1051), (1051, 1058, 1059, 1052), (1052, 1059, 1060, 1053), (1053, 1060, 1061, 1054), (1054, 1061, 1467, 1466), (912, 913, 1062, 1055), (1055, 1062, 1063, 1056), (1056, 1063, 1064, 1057), (1057, 1064, 1065, 1058), (1058, 1065, 1066, 1059), (1059, 1066, 1067, 1060), (1060, 1067, 1068, 1061), (1061, 1068, 1468, 1467), (913, 914, 1069, 1062), (1062, 1069, 1070, 1063), (1063, 1070, 1071, 1064), (1064, 1071, 1072, 1065), (1065, 1072, 1073, 1066), (1066, 1073, 1074, 1067), (1067, 1074, 1075, 1068), (1068, 1075, 1469, 1468), (914, 1522, 1523, 1069), (1069, 1523, 1524, 1070), (1070, 1524, 1525, 1071), (1071, 1525, 1526, 1072), (1072, 1526, 1527, 1073), (1073, 1527, 1528, 1074), (1074, 1528, 1529, 1075), (1075, 1529, 1537, 1469), (900, 915, 1076, 922), (922, 1076, 1077, 923), (923, 1077, 1078, 924), (924, 1078, 1079, 925), (925, 1079, 1080, 926), (926, 1080, 1081, 927), (927, 1081, 1082, 928), (928, 1082, 1433, 1432), (915, 916, 1083, 1076), (1076, 1083, 1084, 1077), (1077, 1084, 1085, 1078), (1078, 1085, 1086, 1079), (1079, 1086, 1087, 1080), (1080, 1087, 1088, 1081), (1081, 1088, 1089, 1082), (1082, 1089, 1434, 1433), (916, 917, 1090, 1083), (1083, 1090, 1091, 1084), (1084, 1091, 1092, 1085), (1085, 1092, 1093, 1086), (1086, 1093, 1094, 1087), (1087, 1094, 1095, 1088), (1088, 1095, 1096, 1089), (1089, 1096, 1435, 1434), (917, 918, 1097, 1090), (1090, 1097, 1098, 1091), (1091, 1098, 1099, 1092), (1092, 1099, 1100, 1093), (1093, 1100, 1101, 1094), (1094, 1101, 1102, 1095), (1095, 1102, 1103, 1096), (1096, 1103, 1436, 1435), (918, 919, 1104, 1097), (1097, 1104, 1105, 1098), (1098, 1105, 1106, 1099), (1099, 1106, 1107, 1100), (1100, 1107, 1108, 1101), (1101, 1108, 1109, 1102), (1102, 1109, 1110, 1103), (1103, 1110, 1437, 1436), (919, 920, 1111, 1104), (1104, 1111, 1112, 1105), (1105, 1112, 1113, 1106), (1106, 1113, 1114, 1107), (1107, 1114, 1115, 1108), (1108, 1115, 1116, 1109), (1109, 1116, 1117, 1110), (1110, 1117, 1438, 1437), (920, 921, 1118, 1111), (1111, 1118, 1119, 1112), (1112, 1119, 1120, 1113), (1113, 1120, 1121, 1114), (1114, 1121, 1122, 1115), (1115, 1122, 1123, 1116), (1116, 1123, 1124, 1117), (1117, 1124, 1439, 1438), (921, 1462, 1461, 1118), (1118, 1461, 1460, 1119), (1119, 1460, 1459, 1120), (1120, 1459, 1458, 1121), (1121, 1458, 1457, 1122), (1122, 1457, 1456, 1123), (1123, 1456, 1455, 1124), (1124, 1455, 1533, 1439), (1125, 1147, 1154, 1126), (1126, 1154, 1155, 1127), (1127, 1155, 1156, 1128), (1128, 1156, 1157, 1129), (1129, 1157, 1158, 1130), (1130, 1158, 1159, 1131), (1131, 1159, 1160, 1132), (1132, 1160, 1388, 1387), (1147, 1148, 1161, 1154), (1154, 1161, 1162, 1155), (1155, 1162, 1163, 1156), (1156, 1163, 1164, 1157), (1157, 1164, 1165, 1158), (1158, 1165, 1166, 1159), (1159, 1166, 1167, 1160), (1160, 1167, 1389, 1388), (1148, 1149, 1168, 1161), (1161, 1168, 1169, 1162), (1162, 1169, 1170, 1163), (1163, 1170, 1171, 1164), (1164, 1171, 1172, 1165), (1165, 1172, 1173, 1166), (1166, 1173, 1174, 1167), (1167, 1174, 1390, 1389), (1149, 1150, 1175, 1168), (1168, 1175, 1176, 1169), (1169, 1176, 1177, 1170), (1170, 1177, 1178, 1171), (1171, 1178, 1179, 1172), (1172, 1179, 1180, 1173), (1173, 1180, 1181, 1174), (1174, 1181, 1391, 1390), (1150, 1151, 1182, 1175), (1175, 1182, 1183, 1176), (1176, 1183, 1184, 1177), (1177, 1184, 1185, 1178), (1178, 1185, 1186, 1179), (1179, 1186, 1187, 1180), (1180, 1187, 1188, 1181), (1181, 1188, 1392, 1391), (1151, 1152, 1189, 1182), (1182, 1189, 1190, 1183), (1183, 1190, 1191, 1184), (1184, 1191, 1192, 1185), (1185, 1192, 1193, 1186), (1186, 1193, 1194, 1187), (1187, 1194, 1195, 1188), (1188, 1195, 1393, 1392), (1152, 1153, 1196, 1189), (1189, 1196, 1197, 1190), (1190, 1197, 1198, 1191), (1191, 1198, 1199, 1192), (1192, 1199, 1200, 1193), (1193, 1200, 1201, 1194), (1194, 1201, 1202, 1195), (1195, 1202, 1394, 1393), (1153, 1492, 1491, 1196), (1196, 1491, 1490, 1197), (1197, 1490, 1489, 1198), (1198, 1489, 1488, 1199), (1199, 1488, 1487, 1200), (1200, 1487, 1486, 1201), (1201, 1486, 1485, 1202), (1202, 1485, 1534, 1394), (1125, 1126, 1203, 1133), (1133, 1203, 1204, 1134), (1134, 1204, 1205, 1135), (1135, 1205, 1206, 1136), (1136, 1206, 1207, 1137), (1137, 1207, 1208, 1138), (1138, 1208, 1209, 1139), (1139, 1209, 1371, 1372), (1126, 1127, 1210, 1203), (1203, 1210, 1211, 1204), (1204, 1211, 1212, 1205), (1205, 1212, 1213, 1206), (1206, 1213, 1214, 1207), (1207, 1214, 1215, 1208), (1208, 1215, 1216, 1209), (1209, 1216, 1370, 1371), (1127, 1128, 1217, 1210), (1210, 1217, 1218, 1211), (1211, 1218, 1219, 1212), (1212, 1219, 1220, 1213), (1213, 1220, 1221, 1214), (1214, 1221, 1222, 1215), (1215, 1222, 1223, 1216), (1216, 1223, 1369, 1370), (1128, 1129, 1224, 1217), (1217, 1224, 1225, 1218), (1218, 1225, 1226, 1219), (1219, 1226, 1227, 1220), (1220, 1227, 1228, 1221), (1221, 1228, 1229, 1222), (1222, 1229, 1230, 1223), (1223, 1230, 1368, 1369), (1129, 1130, 1231, 1224), (1224, 1231, 1232, 1225), (1225, 1232, 1233, 1226), (1226, 1233, 1234, 1227), (1227, 1234, 1235, 1228), (1228, 1235, 1236, 1229), (1229, 1236, 1237, 1230), (1230, 1237, 1367, 1368), (1130, 1131, 1238, 1231), (1231, 1238, 1239, 1232), (1232, 1239, 1240, 1233), (1233, 1240, 1241, 1234), (1234, 1241, 1242, 1235), (1235, 1242, 1243, 1236), (1236, 1243, 1244, 1237), (1237, 1244, 1366, 1367), (1131, 1132, 1245, 1238), (1238, 1245, 1246, 1239), (1239, 1246, 1247, 1240), (1240, 1247, 1248, 1241), (1241, 1248, 1249, 1242), (1242, 1249, 1250, 1243), (1243, 1250, 1251, 1244), (1244, 1251, 1365, 1366), (1132, 1387, 1386, 1245), (1245, 1386, 1385, 1246), (1246, 1385, 1384, 1247), (1247, 1384, 1383, 1248), (1248, 1383, 1382, 1249), (1249, 1382, 1381, 1250), (1250, 1381, 1380, 1251), (1251, 1380, 1530, 1365), (1125, 1133, 1252, 1140), (1140, 1252, 1253, 1141), (1141, 1253, 1254, 1142), (1142, 1254, 1255, 1143), (1143, 1255, 1256, 1144), (1144, 1256, 1257, 1145), (1145, 1257, 1258, 1146), (1146, 1258, 1461, 1462), (1133, 1134, 1259, 1252), (1252, 1259, 1260, 1253), (1253, 1260, 1261, 1254), (1254, 1261, 1262, 1255), (1255, 1262, 1263, 1256), (1256, 1263, 1264, 1257), (1257, 1264, 1265, 1258), (1258, 1265, 1460, 1461), (1134, 1135, 1266, 1259), (1259, 1266, 1267, 1260), (1260, 1267, 1268, 1261), (1261, 1268, 1269, 1262), (1262, 1269, 1270, 1263), (1263, 1270, 1271, 1264), (1264, 1271, 1272, 1265), (1265, 1272, 1459, 1460), (1135, 1136, 1273, 1266), (1266, 1273, 1274, 1267), (1267, 1274, 1275, 1268), (1268, 1275, 1276, 1269), (1269, 1276, 1277, 1270), (1270, 1277, 1278, 1271), (1271, 1278, 1279, 1272), (1272, 1279, 1458, 1459), (1136, 1137, 1280, 1273), (1273, 1280, 1281, 1274), (1274, 1281, 1282, 1275), (1275, 1282, 1283, 1276), (1276, 1283, 1284, 1277), (1277, 1284, 1285, 1278), (1278, 1285, 1286, 1279), (1279, 1286, 1457, 1458), (1137, 1138, 1287, 1280), (1280, 1287, 1288, 1281), (1281, 1288, 1289, 1282), (1282, 1289, 1290, 1283), (1283, 1290, 1291, 1284), (1284, 1291, 1292, 1285), (1285, 1292, 1293, 1286), (1286, 1293, 1456, 1457), (1138, 1139, 1294, 1287), (1287, 1294, 1295, 1288), (1288, 1295, 1296, 1289), (1289, 1296, 1297, 1290), (1290, 1297, 1298, 1291), (1291, 1298, 1299, 1292), (1292, 1299, 1300, 1293), (1293, 1300, 1455, 1456), (1139, 1372, 1373, 1294), (1294, 1373, 1374, 1295), (1295, 1374, 1375, 1296), (1296, 1375, 1376, 1297), (1297, 1376, 1377, 1298), (1298, 1377, 1378, 1299), (1299, 1378, 1379, 1300), (1300, 1379, 1533, 1455), (1125, 1140, 1301, 1147), (1147, 1301, 1302, 1148), (1148, 1302, 1303, 1149), (1149, 1303, 1304, 1150), (1150, 1304, 1305, 1151), (1151, 1305, 1306, 1152), (1152, 1306, 1307, 1153), (1153, 1307, 1493, 1492), (1140, 1141, 1308, 1301), (1301, 1308, 1309, 1302), (1302, 1309, 1310, 1303), (1303, 1310, 1311, 1304), (1304, 1311, 1312, 1305), (1305, 1312, 1313, 1306), (1306, 1313, 1314, 1307), (1307, 1314, 1494, 1493), (1141, 1142, 1315, 1308), (1308, 1315, 1316, 1309), (1309, 1316, 1317, 1310), (1310, 1317, 1318, 1311), (1311, 1318, 1319, 1312), (1312, 1319, 1320, 1313), (1313, 1320, 1321, 1314), (1314, 1321, 1495, 1494), (1142, 1143, 1322, 1315), (1315, 1322, 1323, 1316), (1316, 1323, 1324, 1317), (1317, 1324, 1325, 1318), (1318, 1325, 1326, 1319), (1319, 1326, 1327, 1320), (1320, 1327, 1328, 1321), (1321, 1328, 1496, 1495), (1143, 1144, 1329, 1322), (1322, 1329, 1330, 1323), (1323, 1330, 1331, 1324), (1324, 1331, 1332, 1325), (1325, 1332, 1333, 1326), (1326, 1333, 1334, 1327), (1327, 1334, 1335, 1328), (1328, 1335, 1497, 1496), (1144, 1145, 1336, 1329), (1329, 1336, 1337, 1330), (1330, 1337, 1338, 1331), (1331, 1338, 1339, 1332), (1332, 1339, 1340, 1333), (1333, 1340, 1341, 1334), (1334, 1341, 1342, 1335), (1335, 1342, 1498, 1497), (1145, 1146, 1343, 1336), (1336, 1343, 1344, 1337), (1337, 1344, 1345, 1338), (1338, 1345, 1346, 1339), (1339, 1346, 1347, 1340), (1340, 1347, 1348, 1341), (1341, 1348, 1349, 1342), (1342, 1349, 1499, 1498), (1146, 1462, 1463, 1343), (1343, 1463, 1464, 1344), (1344, 1464, 1465, 1345), (1345, 1465, 1466, 1346), (1346, 1466, 1467, 1347), (1347, 1467, 1468, 1348), (1348, 1468, 1469, 1349), (1349, 1469, 1537, 1499)])
me_cube.polygons.foreach_set('use_smooth', [True] * 1536)
me_cube.materials.append(mat_material)
me_cube.use_remesh_preserve_volume = False
me_cube.use_remesh_preserve_attributes = False
me_cube.use_mirror_vertex_groups = False
me_cube.update()

# ---- objects
ob_cube = bpy.data.objects.new('Cube', me_cube)
ob_lamp = bpy.data.objects.new('Lamp', light_lamp)
ob_camera = bpy.data.objects.new('Camera', cam_camera)

# ---- transforms, parenting, visibility, modifiers, constraints
ob_cube.location = (0.0, 0.0, 0.0)
ob_cube.lock_rotations_4d = False
ob_cube.empty_display_type = 'ARROWS'
ob_cube.lineart.crease_threshold = 0.0
_m = ob_cube.modifiers.new('Smooth', 'SMOOTH')
_m.factor = 1.28
_m.iterations = 9
ob_lamp.location = (4.076, 1.005, 5.904)
ob_lamp.rotation_euler = (0.6503, 0.05522, 1.866)
ob_lamp.lock_rotations_4d = False
ob_lamp.empty_display_type = 'ARROWS'
ob_lamp.color = (0.0, 0.0, 0.0, 0.0)
ob_lamp.lineart.crease_threshold = 0.0
ob_camera.location = (7.481, -6.508, 5.344)
ob_camera.rotation_euler = (1.109, 0.01082, 0.8149)
ob_camera.lock_rotations_4d = False
ob_camera.empty_display_type = 'ARROWS'
ob_camera.color = (0.0, 0.0, 0.0, 0.0)
ob_camera.display_type = 'WIRE'
ob_camera.lineart.crease_threshold = 0.0

# ---- collection membership
col_collection_1.objects.link(ob_cube)
col_collection_1.objects.link(ob_lamp)
col_collection_1.objects.link(ob_camera)

# ---- scene / render settings (as saved in the file)
scene.camera = ob_camera
scene.frame_start = 1; scene.frame_end = 250; scene.frame_set(1)
scene.render.engine = 'BLENDER_EEVEE_NEXT'
scene.render.resolution_percentage = 50
scene.render.dither_intensity = 0.0
scene.cycles.use_denoising = False
scene.cycles.samples = 10
scene.cycles.sampling_pattern = 'TABULATED_SOBOL'
scene.cycles.light_sampling_threshold = 0.0
scene.cycles.use_adaptive_sampling = False
scene.cycles.use_light_tree = False
scene.cycles.blur_glossy = 0.0
scene.cycles.pixel_filter_type = 'GAUSSIAN'
scene.cycles.sample_clamp_indirect = 0.0
scene.view_settings.view_transform = 'Standard'
bpy.context.view_layer.update()
